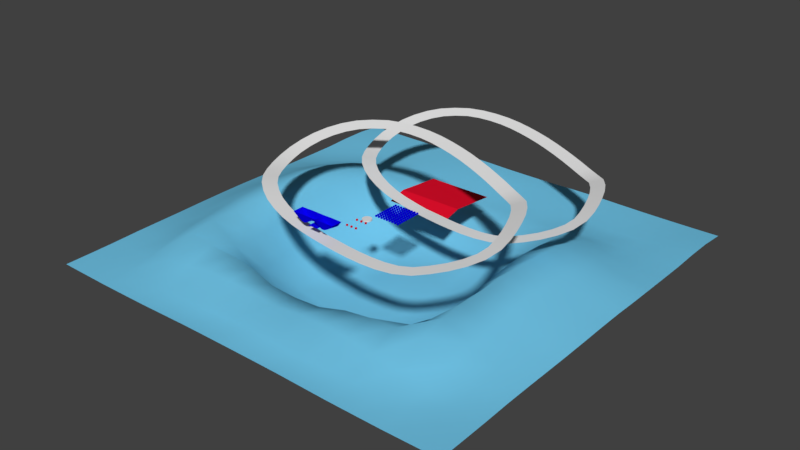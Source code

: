 # Source: track.test.002.blend  (saved by Blender 2.77.0; exported with 4.5.12 LTS)
import bpy
from mathutils import Matrix  # noqa: F401  (used for matrix-valued properties, if any)

bpy.ops.wm.read_factory_settings(use_empty=True)
scene = bpy.context.scene
scene.name = 'Scene'

# ---- collections
col_collection_1 = bpy.data.collections.new('Collection 1'); scene.collection.children.link(col_collection_1)
col_collection_3 = bpy.data.collections.new('Collection 3'); scene.collection.children.link(col_collection_3)
col_collection_11 = bpy.data.collections.new('Collection 11'); scene.collection.children.link(col_collection_11)

# ---- materials (node trees are filled in below, after node groups)
mat_bluemat = bpy.data.materials.new('BlueMat')
mat_bluemat.alpha_threshold = 0.0
mat_bluemat.use_transparent_shadow = False
mat_bluemat.diffuse_color = (0.002304, 0.0, 0.8, 1.0)
mat_bluemat.roughness = 0.5
mat_bluemat.line_color = (0.0, 0.0, 0.0, 1.0)
mat_material_001 = bpy.data.materials.new('Material.001')
mat_material_001.alpha_threshold = 0.0
mat_material_001.use_transparent_shadow = False
mat_material_001.preview_render_type = 'FLAT'
mat_material_001.roughness = 0.5
mat_material = bpy.data.materials.new('Material')
mat_material.alpha_threshold = 0.0
mat_material.use_transparent_shadow = False
mat_material.diffuse_color = (0.8, 0.005384, 0.02574, 1.0)
mat_material.roughness = 0.5
mat_material.line_color = (0.0, 0.0, 0.0, 1.0)
mat_floor = bpy.data.materials.new('Floor')
mat_floor.alpha_threshold = 0.0
mat_floor.use_transparent_shadow = False
mat_floor.diffuse_color = (0.1657, 0.5567, 0.8, 1.0)
mat_floor.roughness = 0.5

# ---- material node trees

# ---- world
world_world = bpy.data.worlds.new('World'); scene.world = world_world
world_world.color = (0.05088, 0.05088, 0.05088)
world_world.use_sun_shadow = False
world_world.sun_shadow_jitter_overblur = 0.0
world_world.cycles.sampling_method = 'MANUAL'

# ---- meshes
me_plane_006 = bpy.data.meshes.new('Plane.006')
me_plane_006.from_pydata([(-28.88, -8.544, 6.81), (28.88, -8.544, 6.818), (-28.88, 5.433, 6.826), (28.88, 5.433, 6.815), (-25.27, -8.544, 6.855), (-21.66, -8.544, 6.936), (-18.05, -8.544, 7.003), (-14.44, -8.544, 7.016), (-10.83, -8.544, 6.967), (-7.219, -8.544, 6.885), (-3.61, -8.544, 6.821), (1.192e-06, -8.544, 6.814), (3.61, -8.544, 6.867), (7.219, -8.544, 6.949), (10.83, -8.544, 7.009), (14.44, -8.544, 7.012), (18.05, -8.544, 6.955), (21.66, -8.544, 6.873), (25.27, -8.544, 6.816), (25.27, 5.433, 6.87), (21.66, 5.433, 6.951), (18.05, 5.433, 7.01), (14.44, 5.433, 7.011), (10.83, 5.433, 6.952), (7.219, 5.433, 6.87), (3.61, 5.433, 6.815), (-1.192e-06, 5.433, 6.82), (-3.61, 5.433, 6.882), (-7.219, 5.433, 6.963), (-10.83, 5.433, 7.015), (-14.44, 5.433, 7.005), (-18.05, 5.433, 6.939), (-21.66, 5.433, 6.858), (-25.27, 5.433, 6.811), (-28.88, 4.005, 6.932), (28.88, 4.005, 6.906), (-25.27, 4.005, 2.943), (-21.66, 4.005, 1.424), (-18.05, 4.005, -0.9604), (-14.44, 4.005, -2.761), (-10.83, 4.005, -2.882), (-7.219, 4.005, -1.25), (-3.61, 4.005, 1.143), (-9.486e-07, 4.005, 2.84), (3.61, 4.005, 2.81), (7.219, 4.005, 1.07), (10.83, 4.005, -1.32), (14.44, 4.005, -2.908), (18.05, 4.005, -2.726), (21.66, 4.005, -0.8865), (25.27, 4.005, 1.493), (-28.88, -6.984, 6.898), (28.88, -6.984, 6.914), (-25.27, -6.984, 1.9), (-21.66, -6.984, -0.4021), (-18.05, -6.984, -2.459), (-14.44, -6.984, -3.021), (-10.83, -6.984, -1.744), (-7.219, -6.984, 0.593), (-3.61, -6.984, 2.57), (9.26e-07, -6.984, 2.983), (3.61, -6.984, 1.582), (7.219, -6.984, -0.7816), (10.83, -6.984, -2.67), (14.44, -6.984, -2.934), (18.05, -6.984, -1.413), (21.66, -6.984, 0.9671), (25.27, -6.984, 2.759), (18.33, -11.4, -18.44), (3.21, 9.247, -18.67), (21.12, 6.8, -18.44), (36.85, -14.01, -18.44), (39.06, 4.264, -18.44), (55.59, -15.87, -18.44), (56.95, 2.494, -18.44), (74.58, -16.75, -18.44), (74.73, 1.663, -18.44), (93.95, -16.02, -18.44), (92.11, 2.299, -18.44), (113.8, -12.04, -18.45), (108.2, 5.48, -18.44), (132.5, -3.146, -17.73), (122.4, 12.23, -17.89), (147.9, 8.028, -15.09), (136.5, 22.5, -15.46), (162.3, 20.5, -11.88), (149.6, 33.77, -12.56), (175.2, 34.93, -8.095), (160.7, 46.26, -9.279), (185.6, 51.78, -3.703), (169.2, 59.77, -5.755), (190.8, 71.94, 1.191), (172.8, 73.8, -2.366), (188.4, 92.56, 4.028), (170.9, 89.0, -0.3684), (183.5, 111.0, 5.264), (166.4, 106.1, 0.7726), (177.4, 129.0, 5.933), (160.7, 122.9, 1.396), (170.1, 146.8, 6.113), (154.0, 139.1, 1.566), (160.7, 163.9, 5.488), (145.8, 154.2, 1.021), (148.6, 180.1, 3.76), (136.1, 167.3, -0.3409), (132.8, 192.6, 0.9985), (123.5, 177.1, -2.499), (116.2, 201.6, 1.348), (107.8, 185.6, -2.116), (99.58, 209.9, 2.684), (91.61, 193.6, -0.8128), (82.6, 217.5, 4.214), (75.13, 201.1, 0.6723), (65.4, 224.7, 5.799), (58.48, 208.0, 2.206), (47.9, 231.2, 7.421), (41.63, 214.3, 3.769), (30.14, 237.2, 9.061), (24.62, 220.0, 5.34), (11.99, 242.1, 10.7), (7.392, 224.7, 6.9), (-6.496, 246.1, 12.33), (-9.953, 228.4, 8.426), (-25.29, 249.0, 13.93), (-27.37, 231.2, 9.911), (-44.55, 250.0, 15.46), (-44.77, 232.1, 11.29), (-64.04, 248.6, 16.87), (-61.8, 230.9, 12.52), (-83.42, 244.6, 18.1), (-78.17, 227.5, 13.57), (-102.1, 236.9, 19.05), (-93.44, 221.4, 14.35), (-118.1, 224.6, 19.44), (-106.5, 211.2, 14.67), (-132.0, 210.3, 19.17), (-118.0, 199.2, 14.46), (-143.3, 194.2, 17.58), (-127.8, 185.3, 13.08), (-152.3, 176.9, 14.86), (-135.6, 170.4, 10.71), (-158.8, 158.6, 11.39), (-141.2, 154.6, 7.741), (-162.2, 139.5, 7.567), (-144.1, 138.3, 4.474), (-162.6, 120.0, 3.9), (-144.5, 121.7, 1.333), (-159.7, 100.8, 1.005), (-141.9, 105.1, -1.158), (-154.1, 82.07, -0.8688), (-137.0, 88.73, -2.8), (-145.9, 64.38, -1.302), (-129.8, 73.06, -3.183), (-135.5, 47.7, -0.7128), (-120.8, 58.56, -2.65), (-122.3, 32.74, -0.9985), (-109.7, 46.02, -2.894), (-106.8, 20.34, -2.566), (-96.57, 35.54, -4.23), (-89.98, 10.38, -4.934), (-82.03, 26.93, -6.273), (-72.13, 3.047, -7.8), (-66.23, 20.46, -8.812), (-53.78, -2.345, -10.78), (-49.7, 15.59, -11.49), (-35.1, -5.763, -13.6), (-32.58, 12.47, -14.08), (-16.25, -7.693, -16.09), (-15.13, 10.68, -16.39), (1.536, -8.66, -18.44), (-7.743, -7.622, -3.996), (5.167, -7.622, -3.996), (-7.743, 5.288, -3.996), (5.167, 5.288, -3.996)], [], [(50, 35, 3, 19), (34, 36, 33, 2), (36, 37, 32, 33), (37, 38, 31, 32), (38, 39, 30, 31), (39, 40, 29, 30), (40, 41, 28, 29), (41, 42, 27, 28), (42, 43, 26, 27), (43, 44, 25, 26), (44, 45, 24, 25), (45, 46, 23, 24), (46, 47, 22, 23), (47, 48, 21, 22), (48, 49, 20, 21), (49, 50, 19, 20), (66, 67, 50, 49), (65, 66, 49, 48), (64, 65, 48, 47), (63, 64, 47, 46), (62, 63, 46, 45), (61, 62, 45, 44), (60, 61, 44, 43), (59, 60, 43, 42), (58, 59, 42, 41), (57, 58, 41, 40), (56, 57, 40, 39), (55, 56, 39, 38), (54, 55, 38, 37), (53, 54, 37, 36), (51, 53, 36, 34), (67, 52, 35, 50), (18, 1, 52, 67), (0, 4, 53, 51), (4, 5, 54, 53), (5, 6, 55, 54), (6, 7, 56, 55), (7, 8, 57, 56), (8, 9, 58, 57), (9, 10, 59, 58), (10, 11, 60, 59), (11, 12, 61, 60), (12, 13, 62, 61), (13, 14, 63, 62), (14, 15, 64, 63), (15, 16, 65, 64), (16, 17, 66, 65), (17, 18, 67, 66), (169, 68, 70, 69), (68, 71, 72, 70), (71, 73, 74, 72), (73, 75, 76, 74), (75, 77, 78, 76), (77, 79, 80, 78), (79, 81, 82, 80), (81, 83, 84, 82), (83, 85, 86, 84), (85, 87, 88, 86), (87, 89, 90, 88), (89, 91, 92, 90), (91, 93, 94, 92), (93, 95, 96, 94), (95, 97, 98, 96), (97, 99, 100, 98), (99, 101, 102, 100), (101, 103, 104, 102), (103, 105, 106, 104), (105, 107, 108, 106), (107, 109, 110, 108), (109, 111, 112, 110), (111, 113, 114, 112), (113, 115, 116, 114), (115, 117, 118, 116), (117, 119, 120, 118), (119, 121, 122, 120), (121, 123, 124, 122), (123, 125, 126, 124), (125, 127, 128, 126), (127, 129, 130, 128), (129, 131, 132, 130), (131, 133, 134, 132), (133, 135, 136, 134), (135, 137, 138, 136), (137, 139, 140, 138), (139, 141, 142, 140), (141, 143, 144, 142), (143, 145, 146, 144), (145, 147, 148, 146), (147, 149, 150, 148), (149, 151, 152, 150), (151, 153, 154, 152), (153, 155, 156, 154), (155, 157, 158, 156), (157, 159, 160, 158), (159, 161, 162, 160), (161, 163, 164, 162), (163, 165, 166, 164), (165, 167, 168, 166), (167, 169, 69, 168), (170, 171, 173, 172)])
me_plane_006.polygons.foreach_set('use_smooth', [0, 0, 0, 0, 0, 0, 0, 0, 0, 0, 0, 0, 0, 0, 0, 0, 0, 0, 0, 0, 0, 0, 0, 0, 0, 0, 0, 0, 0, 0, 0, 0, 0, 0, 0, 0, 0, 0, 0, 0, 0, 0, 0, 0, 0, 0, 0, 0, 1, 1, 1, 1, 1, 1, 1, 1, 1, 1, 1, 1, 1, 1, 1, 1, 1, 1, 1, 1, 1, 1, 1, 1, 1, 1, 1, 1, 1, 1, 1, 1, 1, 1, 1, 1, 1, 1, 1, 1, 1, 1, 1, 1, 1, 1, 1, 1, 1, 1, 1, 0])
me_plane_006.polygons.foreach_set('material_index', [0, 0, 0, 0, 0, 0, 0, 0, 0, 0, 0, 0, 0, 0, 0, 0, 0, 0, 0, 0, 0, 0, 0, 0, 0, 0, 0, 0, 0, 0, 0, 0, 0, 0, 0, 0, 0, 0, 0, 0, 0, 0, 0, 0, 0, 0, 0, 0, 1, 1, 1, 1, 1, 1, 1, 1, 1, 1, 1, 1, 1, 1, 1, 1, 1, 1, 1, 1, 1, 1, 1, 1, 1, 1, 1, 1, 1, 1, 1, 1, 1, 1, 1, 1, 1, 1, 1, 1, 1, 1, 1, 1, 1, 1, 1, 1, 1, 1, 1, 0])
_uv = me_plane_006.uv_layers.new(name='UVMap')
_uv.uv.foreach_set('vector', [0.0, 0.0, 0.0, 0.0, 0.0, 0.0, 0.0, 0.0, 0.0, 0.0, 0.0, 0.0, 0.0, 0.0, 0.0, 0.0, 0.0, 0.0, 0.0, 0.0, 0.0, 0.0, 0.0, 0.0, 0.0, 0.0, 0.0, 0.0, 0.0, 0.0, 0.0, 0.0, 0.0, 0.0, 0.0, 0.0, 0.0, 0.0, 0.0, 0.0, 0.0, 0.0, 0.0, 0.0, 0.0, 0.0, 0.0, 0.0, 0.0, 0.0, 0.0, 0.0, 0.0, 0.0, 0.0, 0.0, 0.0, 0.0, 0.0, 0.0, 0.0, 0.0, 0.0, 0.0, 0.0, 0.0, 0.0, 0.0, 0.0, 0.0, 0.0, 0.0, 0.0, 0.0, 0.0, 0.0, 0.0, 0.0, 0.0, 0.0, 0.0, 0.0, 0.0, 0.0, 0.0, 0.0, 0.0, 0.0, 0.0, 0.0, 0.0, 0.0, 0.0, 0.0, 0.0, 0.0, 0.0, 0.0, 0.0, 0.0, 0.0, 0.0, 0.0, 0.0, 0.0, 0.0, 0.0, 0.0, 0.0, 0.0, 0.0, 0.0, 0.0, 0.0, 0.0, 0.0, 0.0, 0.0, 0.0, 0.0, 0.0, 0.0, 0.0, 0.0, 0.0, 0.0, 0.0, 0.0, 0.0, 0.0, 0.0, 0.0, 0.0, 0.0, 0.0, 0.0, 0.0, 0.0, 0.0, 0.0, 0.0, 0.0, 0.0, 0.0, 0.0, 0.0, 0.0, 0.0, 0.0, 0.0, 0.0, 0.0, 0.0, 0.0, 0.0, 0.0, 0.0, 0.0, 0.0, 0.0, 0.0, 0.0, 0.0, 0.0, 0.0, 0.0, 0.0, 0.0, 0.0, 0.0, 0.0, 0.0, 0.0, 0.0, 0.0, 0.0, 0.0, 0.0, 0.0, 0.0, 0.0, 0.0, 0.0, 0.0, 0.0, 0.0, 0.0, 0.0, 0.0, 0.0, 0.0, 0.0, 0.0, 0.0, 0.0, 0.0, 0.0, 0.0, 0.0, 0.0, 0.0, 0.0, 0.0, 0.0, 0.0, 0.0, 0.0, 0.0, 0.0, 0.0, 0.0, 0.0, 0.0, 0.0, 0.0, 0.0, 0.0, 0.0, 0.0, 0.0, 0.0, 0.0, 0.0, 0.0, 0.0, 0.0, 0.0, 0.0, 0.0, 0.0, 0.0, 0.0, 0.0, 0.0, 0.0, 0.0, 0.0, 0.0, 0.0, 0.0, 0.0, 0.0, 0.0, 0.0, 0.0, 0.0, 0.0, 0.0, 0.0, 0.0, 0.0, 0.0, 0.0, 0.0, 0.0, 0.0, 0.0, 0.0, 0.0, 0.0, 0.0, 0.0, 0.0, 0.0, 0.0, 0.0, 0.0, 0.0, 0.0, 0.0, 0.0, 0.0, 0.0, 0.0, 0.0, 0.0, 0.0, 0.0, 0.0, 0.0, 0.0, 0.0, 0.0, 0.0, 0.0, 0.0, 0.0, 0.0, 0.0, 0.0, 0.0, 0.0, 0.0, 0.0, 0.0, 0.0, 0.0, 0.0, 0.0, 0.0, 0.0, 0.0, 0.0, 0.0, 0.0, 0.0, 0.0, 0.0, 0.0, 0.0, 0.0, 0.0, 0.0, 0.0, 0.0, 0.0, 0.0, 0.0, 0.0, 0.0, 0.0, 0.0, 0.0, 0.0, 0.0, 0.0, 0.0, 0.0, 0.0, 0.0, 0.0, 0.0, 0.0, 0.0, 0.0, 0.0, 0.0, 0.0, 0.0, 0.0, 0.0, 0.0, 0.0, 0.0, 0.0, 0.0, 0.0, 0.0, 0.0, 0.0, 0.0, 0.0, 0.0, 0.0, 0.0, 0.0, 0.0, 0.0, 0.0, 0.0, 0.0, 0.0, 0.0, 0.0, 0.0, 0.0, 0.0, 0.0, 0.0, 0.0, 0.0, 0.0, 0.0, 0.0, 0.0, 0.0, 0.0, 0.0, 0.0, 0.0, 0.0, 0.0, 0.0, 0.0, 7.544e-05, 7.571e-05, 1.001, 7.544e-05, 1.001, 0.9999, 7.548e-05, 0.9999, 7.544e-05, 7.571e-05, 1.001, 7.544e-05, 1.001, 0.9999, 7.548e-05, 0.9999, 7.544e-05, 7.571e-05, 1.001, 7.544e-05, 1.001, 0.9999, 7.548e-05, 0.9999, 7.544e-05, 7.571e-05, 1.001, 7.544e-05, 1.001, 0.9999, 7.548e-05, 0.9999, 7.544e-05, 7.571e-05, 1.001, 7.544e-05, 1.001, 0.9999, 7.548e-05, 0.9999, 7.544e-05, 7.571e-05, 1.001, 7.544e-05, 1.001, 0.9999, 7.548e-05, 0.9999, 7.544e-05, 7.571e-05, 1.001, 7.544e-05, 1.001, 0.9999, 7.548e-05, 0.9999, 7.544e-05, 7.571e-05, 1.001, 7.544e-05, 1.001, 0.9999, 7.548e-05, 0.9999, 7.544e-05, 7.571e-05, 1.001, 7.544e-05, 1.001, 0.9999, 7.548e-05, 0.9999, 7.544e-05, 7.571e-05, 1.001, 7.544e-05, 1.001, 0.9999, 7.548e-05, 0.9999, 7.544e-05, 7.571e-05, 1.001, 7.544e-05, 1.001, 0.9999, 7.548e-05, 0.9999, 7.544e-05, 7.571e-05, 1.001, 7.544e-05, 1.001, 0.9999, 7.548e-05, 0.9999, 7.544e-05, 7.571e-05, 1.001, 7.544e-05, 1.001, 0.9999, 7.548e-05, 0.9999, 7.544e-05, 7.571e-05, 1.001, 7.544e-05, 1.001, 0.9999, 7.548e-05, 0.9999, 7.544e-05, 7.571e-05, 1.001, 7.544e-05, 1.001, 0.9999, 7.548e-05, 0.9999, 7.544e-05, 7.571e-05, 1.001, 7.544e-05, 1.001, 0.9999, 7.548e-05, 0.9999, 7.544e-05, 7.571e-05, 1.001, 7.544e-05, 1.001, 0.9999, 7.548e-05, 0.9999, 7.544e-05, 7.571e-05, 1.001, 7.544e-05, 1.001, 0.9999, 7.548e-05, 0.9999, 7.544e-05, 7.571e-05, 1.001, 7.544e-05, 1.001, 0.9999, 7.548e-05, 0.9999, 7.544e-05, 7.571e-05, 1.001, 7.544e-05, 1.001, 0.9999, 7.548e-05, 0.9999, 7.544e-05, 7.571e-05, 1.001, 7.544e-05, 1.001, 0.9999, 7.548e-05, 0.9999, 7.544e-05, 7.571e-05, 1.001, 7.544e-05, 1.001, 0.9999, 7.548e-05, 0.9999, 7.544e-05, 7.571e-05, 1.001, 7.544e-05, 1.001, 0.9999, 7.548e-05, 0.9999, 7.544e-05, 7.571e-05, 1.001, 7.544e-05, 1.001, 0.9999, 7.548e-05, 0.9999, 7.544e-05, 7.571e-05, 1.001, 7.544e-05, 1.001, 0.9999, 7.548e-05, 0.9999, 7.544e-05, 7.571e-05, 1.001, 7.544e-05, 1.001, 0.9999, 7.548e-05, 0.9999, 7.544e-05, 7.571e-05, 1.001, 7.544e-05, 1.001, 0.9999, 7.548e-05, 0.9999, 7.544e-05, 7.571e-05, 1.001, 7.544e-05, 1.001, 0.9999, 7.548e-05, 0.9999, 7.544e-05, 7.571e-05, 1.001, 7.544e-05, 1.001, 0.9999, 7.548e-05, 0.9999, 7.544e-05, 7.571e-05, 1.001, 7.544e-05, 1.001, 0.9999, 7.548e-05, 0.9999, 7.544e-05, 7.571e-05, 1.001, 7.544e-05, 1.001, 0.9999, 7.548e-05, 0.9999, 7.544e-05, 7.571e-05, 1.001, 7.544e-05, 1.001, 0.9999, 7.548e-05, 0.9999, 7.544e-05, 7.571e-05, 1.001, 7.544e-05, 1.001, 0.9999, 7.548e-05, 0.9999, 7.544e-05, 7.571e-05, 1.001, 7.544e-05, 1.001, 0.9999, 7.548e-05, 0.9999, 7.544e-05, 7.571e-05, 1.001, 7.544e-05, 1.001, 0.9999, 7.548e-05, 0.9999, 7.544e-05, 7.571e-05, 1.001, 7.544e-05, 1.001, 0.9999, 7.548e-05, 0.9999, 7.544e-05, 7.571e-05, 1.001, 7.544e-05, 1.001, 0.9999, 7.548e-05, 0.9999, 7.544e-05, 7.571e-05, 1.001, 7.544e-05, 1.001, 0.9999, 7.548e-05, 0.9999, 7.544e-05, 7.571e-05, 1.001, 7.544e-05, 1.001, 0.9999, 7.548e-05, 0.9999, 7.544e-05, 7.571e-05, 1.001, 7.544e-05, 1.001, 0.9999, 7.548e-05, 0.9999, 7.544e-05, 7.571e-05, 1.001, 7.544e-05, 1.001, 0.9999, 7.548e-05, 0.9999, 7.544e-05, 7.571e-05, 1.001, 7.544e-05, 1.001, 0.9999, 7.548e-05, 0.9999, 7.544e-05, 7.571e-05, 1.001, 7.544e-05, 1.001, 0.9999, 7.548e-05, 0.9999, 7.544e-05, 7.571e-05, 1.001, 7.544e-05, 1.001, 0.9999, 7.548e-05, 0.9999, 7.544e-05, 7.571e-05, 1.001, 7.544e-05, 1.001, 0.9999, 7.548e-05, 0.9999, 7.544e-05, 7.571e-05, 1.001, 7.544e-05, 1.001, 0.9999, 7.548e-05, 0.9999, 7.544e-05, 7.571e-05, 1.001, 7.544e-05, 1.001, 0.9999, 7.548e-05, 0.9999, 7.544e-05, 7.571e-05, 1.001, 7.544e-05, 1.001, 0.9999, 7.548e-05, 0.9999, 7.544e-05, 7.571e-05, 1.001, 7.544e-05, 1.001, 0.9999, 7.548e-05, 0.9999, 7.544e-05, 7.571e-05, 1.001, 7.544e-05, 1.001, 0.9999, 7.548e-05, 0.9999, 7.544e-05, 7.571e-05, 1.001, 7.544e-05, 1.001, 0.9999, 7.548e-05, 0.9999, 0.0, 0.0, 0.0, 0.0, 0.0, 0.0, 0.0, 0.0])
me_plane_006.materials.append(mat_bluemat)
me_plane_006.materials.append(mat_material_001)
me_plane_006.use_remesh_preserve_volume = False
me_plane_006.use_remesh_preserve_attributes = False
me_plane_006.use_mirror_vertex_groups = False
me_plane_006.update()
me_plane = bpy.data.meshes.new('Plane')
me_plane.from_pydata([(-1.0, -1.0, 0.0), (1.0, -1.0, 0.0), (-1.0, 1.0, 0.0), (1.0, 1.0, 0.0), (-1.0, -0.4293, 0.1484), (1.0, -0.4293, 0.1484)], [], [(4, 5, 3, 2), (0, 1, 5, 4)])
me_plane.materials.append(mat_material)
me_plane.use_remesh_preserve_volume = False
me_plane.use_remesh_preserve_attributes = False
me_plane.use_mirror_vertex_groups = False
me_plane.update()
me_plane_002 = bpy.data.meshes.new('Plane.002')
me_plane_002.from_pydata([(19.86, -12.2, -1.994), (4.743, 8.45, -2.22), (22.65, 6.003, -1.994), (38.38, -14.81, -1.994), (40.59, 3.467, -1.994), (57.12, -16.66, -1.994), (58.48, 1.697, -1.994), (76.11, -17.54, -1.994), (76.26, 0.8661, -1.994), (95.49, -16.82, -1.994), (93.64, 1.502, -1.994), (115.4, -12.83, -1.995), (109.7, 4.683, -1.994), (134.1, -3.943, -1.284), (124.0, 11.44, -1.437), (149.4, 7.231, 1.36), (138.1, 21.7, 0.9934), (163.8, 19.71, 4.571), (151.1, 32.97, 3.895), (176.7, 34.13, 8.355), (162.2, 45.46, 7.171), (187.2, 50.98, 12.75), (170.7, 58.98, 10.7), (192.3, 71.14, 17.64), (174.4, 73.0, 14.08), (190.0, 91.76, 20.48), (172.4, 88.21, 16.08), (185.1, 110.2, 21.71), (167.9, 105.3, 17.22), (178.9, 128.2, 22.38), (162.2, 122.1, 17.85), (171.6, 146.0, 22.56), (155.5, 138.3, 18.02), (162.3, 163.2, 21.94), (147.3, 153.4, 17.47), (150.2, 179.3, 20.21), (137.6, 166.5, 16.11), (134.4, 191.8, 17.45), (125.1, 176.3, 13.95), (117.8, 200.8, 17.8), (109.4, 184.8, 14.33), (101.1, 209.1, 19.13), (93.14, 192.8, 15.64), (84.14, 216.7, 20.66), (76.67, 200.3, 17.12), (66.93, 223.9, 22.25), (60.02, 207.2, 18.66), (49.43, 230.4, 23.87), (43.17, 213.5, 20.22), (31.67, 236.4, 25.51), (26.15, 219.2, 21.79), (13.52, 241.3, 27.15), (8.925, 223.9, 23.35), (-4.964, 245.3, 28.78), (-8.42, 227.6, 24.88), (-23.76, 248.2, 30.38), (-25.84, 230.4, 26.36), (-43.02, 249.2, 31.91), (-43.23, 231.3, 27.74), (-62.51, 247.8, 33.32), (-60.26, 230.1, 28.97), (-81.89, 243.8, 34.55), (-76.64, 226.7, 30.02), (-100.6, 236.1, 35.5), (-91.91, 220.6, 30.8), (-116.5, 223.9, 35.89), (-104.9, 210.4, 31.12), (-130.5, 209.5, 35.62), (-116.5, 198.4, 30.91), (-141.8, 193.5, 34.03), (-126.3, 184.5, 29.53), (-150.8, 176.1, 31.31), (-134.1, 169.6, 27.16), (-157.3, 157.8, 27.84), (-139.7, 153.8, 24.19), (-160.6, 138.7, 24.02), (-142.5, 137.5, 20.92), (-161.1, 119.2, 20.35), (-143.0, 120.9, 17.78), (-158.1, 99.96, 17.46), (-140.3, 104.3, 15.29), (-152.5, 81.27, 15.58), (-135.5, 87.94, 13.65), (-144.4, 63.58, 15.15), (-128.3, 72.26, 13.27), (-134.0, 46.9, 15.74), (-119.2, 57.76, 13.8), (-120.8, 31.94, 15.45), (-108.1, 45.23, 13.56), (-105.3, 19.54, 13.88), (-95.04, 34.74, 12.22), (-88.44, 9.582, 11.52), (-80.49, 26.13, 10.18), (-70.6, 2.25, 8.651), (-64.7, 19.66, 7.639), (-52.25, -3.142, 5.674), (-48.17, 14.8, 4.956), (-33.56, -6.56, 2.851), (-31.05, 11.67, 2.37), (-14.72, -8.49, 0.3639), (-13.59, 9.884, 0.06455), (3.068, -9.457, -1.994)], [], [(101, 0, 2, 1), (0, 3, 4, 2), (3, 5, 6, 4), (5, 7, 8, 6), (7, 9, 10, 8), (9, 11, 12, 10), (11, 13, 14, 12), (13, 15, 16, 14), (15, 17, 18, 16), (17, 19, 20, 18), (19, 21, 22, 20), (21, 23, 24, 22), (23, 25, 26, 24), (25, 27, 28, 26), (27, 29, 30, 28), (29, 31, 32, 30), (31, 33, 34, 32), (33, 35, 36, 34), (35, 37, 38, 36), (37, 39, 40, 38), (39, 41, 42, 40), (41, 43, 44, 42), (43, 45, 46, 44), (45, 47, 48, 46), (47, 49, 50, 48), (49, 51, 52, 50), (51, 53, 54, 52), (53, 55, 56, 54), (55, 57, 58, 56), (57, 59, 60, 58), (59, 61, 62, 60), (61, 63, 64, 62), (63, 65, 66, 64), (65, 67, 68, 66), (67, 69, 70, 68), (69, 71, 72, 70), (71, 73, 74, 72), (73, 75, 76, 74), (75, 77, 78, 76), (77, 79, 80, 78), (79, 81, 82, 80), (81, 83, 84, 82), (83, 85, 86, 84), (85, 87, 88, 86), (87, 89, 90, 88), (89, 91, 92, 90), (91, 93, 94, 92), (93, 95, 96, 94), (95, 97, 98, 96), (97, 99, 100, 98), (99, 101, 1, 100)])
me_plane_002.polygons.foreach_set('use_smooth', [True] * 51)
_uv = me_plane_002.uv_layers.new(name='UVMap')
_uv.uv.foreach_set('vector', [7.544e-05, 7.571e-05, 1.001, 7.544e-05, 1.001, 0.9999, 7.548e-05, 0.9999, 7.544e-05, 7.571e-05, 1.001, 7.544e-05, 1.001, 0.9999, 7.548e-05, 0.9999, 7.544e-05, 7.571e-05, 1.001, 7.544e-05, 1.001, 0.9999, 7.548e-05, 0.9999, 7.544e-05, 7.571e-05, 1.001, 7.544e-05, 1.001, 0.9999, 7.548e-05, 0.9999, 7.544e-05, 7.571e-05, 1.001, 7.544e-05, 1.001, 0.9999, 7.548e-05, 0.9999, 7.544e-05, 7.571e-05, 1.001, 7.544e-05, 1.001, 0.9999, 7.548e-05, 0.9999, 7.544e-05, 7.571e-05, 1.001, 7.544e-05, 1.001, 0.9999, 7.548e-05, 0.9999, 7.544e-05, 7.571e-05, 1.001, 7.544e-05, 1.001, 0.9999, 7.548e-05, 0.9999, 7.544e-05, 7.571e-05, 1.001, 7.544e-05, 1.001, 0.9999, 7.548e-05, 0.9999, 7.544e-05, 7.571e-05, 1.001, 7.544e-05, 1.001, 0.9999, 7.548e-05, 0.9999, 7.544e-05, 7.571e-05, 1.001, 7.544e-05, 1.001, 0.9999, 7.548e-05, 0.9999, 7.544e-05, 7.571e-05, 1.001, 7.544e-05, 1.001, 0.9999, 7.548e-05, 0.9999, 7.544e-05, 7.571e-05, 1.001, 7.544e-05, 1.001, 0.9999, 7.548e-05, 0.9999, 7.544e-05, 7.571e-05, 1.001, 7.544e-05, 1.001, 0.9999, 7.548e-05, 0.9999, 7.544e-05, 7.571e-05, 1.001, 7.544e-05, 1.001, 0.9999, 7.548e-05, 0.9999, 7.544e-05, 7.571e-05, 1.001, 7.544e-05, 1.001, 0.9999, 7.548e-05, 0.9999, 7.544e-05, 7.571e-05, 1.001, 7.544e-05, 1.001, 0.9999, 7.548e-05, 0.9999, 7.544e-05, 7.571e-05, 1.001, 7.544e-05, 1.001, 0.9999, 7.548e-05, 0.9999, 7.544e-05, 7.571e-05, 1.001, 7.544e-05, 1.001, 0.9999, 7.548e-05, 0.9999, 7.544e-05, 7.571e-05, 1.001, 7.544e-05, 1.001, 0.9999, 7.548e-05, 0.9999, 7.544e-05, 7.571e-05, 1.001, 7.544e-05, 1.001, 0.9999, 7.548e-05, 0.9999, 7.544e-05, 7.571e-05, 1.001, 7.544e-05, 1.001, 0.9999, 7.548e-05, 0.9999, 7.544e-05, 7.571e-05, 1.001, 7.544e-05, 1.001, 0.9999, 7.548e-05, 0.9999, 7.544e-05, 7.571e-05, 1.001, 7.544e-05, 1.001, 0.9999, 7.548e-05, 0.9999, 7.544e-05, 7.571e-05, 1.001, 7.544e-05, 1.001, 0.9999, 7.548e-05, 0.9999, 7.544e-05, 7.571e-05, 1.001, 7.544e-05, 1.001, 0.9999, 7.548e-05, 0.9999, 7.544e-05, 7.571e-05, 1.001, 7.544e-05, 1.001, 0.9999, 7.548e-05, 0.9999, 7.544e-05, 7.571e-05, 1.001, 7.544e-05, 1.001, 0.9999, 7.548e-05, 0.9999, 7.544e-05, 7.571e-05, 1.001, 7.544e-05, 1.001, 0.9999, 7.548e-05, 0.9999, 7.544e-05, 7.571e-05, 1.001, 7.544e-05, 1.001, 0.9999, 7.548e-05, 0.9999, 7.544e-05, 7.571e-05, 1.001, 7.544e-05, 1.001, 0.9999, 7.548e-05, 0.9999, 7.544e-05, 7.571e-05, 1.001, 7.544e-05, 1.001, 0.9999, 7.548e-05, 0.9999, 7.544e-05, 7.571e-05, 1.001, 7.544e-05, 1.001, 0.9999, 7.548e-05, 0.9999, 7.544e-05, 7.571e-05, 1.001, 7.544e-05, 1.001, 0.9999, 7.548e-05, 0.9999, 7.544e-05, 7.571e-05, 1.001, 7.544e-05, 1.001, 0.9999, 7.548e-05, 0.9999, 7.544e-05, 7.571e-05, 1.001, 7.544e-05, 1.001, 0.9999, 7.548e-05, 0.9999, 7.544e-05, 7.571e-05, 1.001, 7.544e-05, 1.001, 0.9999, 7.548e-05, 0.9999, 7.544e-05, 7.571e-05, 1.001, 7.544e-05, 1.001, 0.9999, 7.548e-05, 0.9999, 7.544e-05, 7.571e-05, 1.001, 7.544e-05, 1.001, 0.9999, 7.548e-05, 0.9999, 7.544e-05, 7.571e-05, 1.001, 7.544e-05, 1.001, 0.9999, 7.548e-05, 0.9999, 7.544e-05, 7.571e-05, 1.001, 7.544e-05, 1.001, 0.9999, 7.548e-05, 0.9999, 7.544e-05, 7.571e-05, 1.001, 7.544e-05, 1.001, 0.9999, 7.548e-05, 0.9999, 7.544e-05, 7.571e-05, 1.001, 7.544e-05, 1.001, 0.9999, 7.548e-05, 0.9999, 7.544e-05, 7.571e-05, 1.001, 7.544e-05, 1.001, 0.9999, 7.548e-05, 0.9999, 7.544e-05, 7.571e-05, 1.001, 7.544e-05, 1.001, 0.9999, 7.548e-05, 0.9999, 7.544e-05, 7.571e-05, 1.001, 7.544e-05, 1.001, 0.9999, 7.548e-05, 0.9999, 7.544e-05, 7.571e-05, 1.001, 7.544e-05, 1.001, 0.9999, 7.548e-05, 0.9999, 7.544e-05, 7.571e-05, 1.001, 7.544e-05, 1.001, 0.9999, 7.548e-05, 0.9999, 7.544e-05, 7.571e-05, 1.001, 7.544e-05, 1.001, 0.9999, 7.548e-05, 0.9999, 7.544e-05, 7.571e-05, 1.001, 7.544e-05, 1.001, 0.9999, 7.548e-05, 0.9999, 7.544e-05, 7.571e-05, 1.001, 7.544e-05, 1.001, 0.9999, 7.548e-05, 0.9999])
me_plane_002.materials.append(mat_material_001)
me_plane_002.use_remesh_preserve_volume = False
me_plane_002.use_remesh_preserve_attributes = False
me_plane_002.use_mirror_vertex_groups = False
me_plane_002.update()
me_plane_003 = bpy.data.meshes.new('Plane.003')
me_plane_003.from_pydata([(292.0, 291.9, -0.3178), (-292.0, 291.9, -0.3178), (292.0, -292.0, -0.3636), (-292.0, -292.0, -0.3636), (292.5, -0.07381, 3.359), (6.166e-07, 290.2, 0.001757), (-292.5, -0.07381, 3.359), (6.166e-07, -291.8, 0.5766), (6.155e-07, 3.143, -53.17), (292.0, 145.9, 1.536), (-145.9, 291.8, -0.2395), (-292.1, -146.1, 1.891), (146.0, -292.0, -1.096), (292.1, -146.1, 1.891), (145.9, 291.8, -0.2395), (-292.0, 145.9, 1.536), (-146.0, -292.0, -1.096), (6.165e-07, -164.4, -26.57), (6.165e-07, 148.4, -12.73), (157.1, -3.291, 28.32), (-157.1, -3.291, 28.32), (-148.8, 151.6, 9.495), (148.8, 151.6, 9.495), (145.2, -145.2, 15.8), (-145.2, -145.2, 15.8), (292.0, 218.9, 2.712), (-219.0, 291.9, -0.8513), (-292.0, -219.0, 0.454), (219.0, -292.0, -1.416), (292.8, -73.16, 2.653), (72.13, 290.8, 0.5751), (-292.0, 72.92, 2.019), (-72.96, -291.9, 0.3872), (6.145e-07, -220.8, 20.47), (6.161e-07, 85.41, -53.03), (223.5, -0.7408, 32.37), (-99.55, 0.1552, -58.52), (292.0, 72.92, 2.019), (-72.13, 290.8, 0.5751), (-292.8, -73.16, 2.653), (72.96, -291.9, 0.3872), (292.0, -219.0, 0.454), (219.0, 291.9, -0.8513), (-292.0, 218.9, 2.712), (-219.0, -292.0, -1.416), (6.165e-07, -79.36, -71.6), (6.166e-07, 221.6, -6.551), (99.55, 0.1552, -58.52), (-223.5, -0.7408, 32.37), (-153.0, 79.92, 24.48), (-146.0, 219.0, -1.601), (-75.99, 149.6, -5.907), (-218.6, 146.0, 5.916), (153.0, 79.92, 24.48), (146.0, 219.0, -1.601), (218.6, 146.0, 5.916), (75.99, 149.6, -5.907), (146.2, -220.7, 19.08), (153.1, -74.74, 8.548), (219.8, -146.4, 22.62), (80.99, -160.3, -11.84), (-146.2, -220.7, 19.08), (-153.1, -74.74, 8.548), (-80.99, -160.3, -11.84), (-219.8, -146.4, 22.62), (-220.5, -73.95, 30.91), (-95.52, -82.71, -57.6), (-72.53, -221.1, 25.85), (95.52, -82.71, -57.6), (220.5, -73.95, 30.91), (219.2, -219.4, 6.036), (73.84, 220.7, -2.971), (219.0, 218.9, -1.332), (222.2, 74.35, 25.49), (-219.0, 218.9, -1.332), (-73.84, 220.7, -2.971), (-84.47, 82.33, -43.72), (-222.2, 74.35, 25.49), (84.47, 82.33, -43.72), (72.53, -221.1, 25.85), (-219.2, -219.4, 6.036), (292.0, 255.4, 2.667), (-255.5, 291.9, -0.7121), (-292.0, -255.5, -0.102), (255.5, -292.0, -0.9273), (292.8, -36.6, 3.074), (35.89, 290.6, -0.03744), (-292.1, 36.43, 3.0), (-36.45, -291.8, 0.5274), (6.166e-07, -255.9, 5.48), (6.515e-07, 42.19, -46.63), (256.6, 0.08827, 14.28), (-40.26, 3.115, -56.47), (292.0, 109.4, 1.714), (-108.9, 291.3, 0.607), (-292.4, -109.7, 2.16), (109.5, -292.0, -0.3009), (292.0, -182.5, 1.505), (182.5, 291.9, -0.7265), (-292.0, 182.4, 1.465), (-182.5, -292.0, -1.309), (6.128e-07, -128.8, -62.69), (6.166e-07, 185.2, -6.945), (140.5, -0.3934, -26.12), (-184.6, -2.207, 45.37), (-154.5, 39.4, 28.6), (-146.7, 184.3, -0.329), (-37.18, 147.8, -9.911), (-183.4, 149.2, 15.57), (154.5, 39.4, 28.6), (146.7, 184.3, -0.329), (255.5, 145.9, 1.191), (113.3, 151.9, -4.988), (146.0, -255.5, 1.078), (147.9, -109.8, 11.93), (256.4, -146.5, 9.581), (113.3, -149.9, -0.08275), (-146.0, -255.5, 1.078), (-147.9, -109.8, 11.93), (-41.4, -165.0, -19.69), (-180.6, -146.0, 40.22), (292.0, 182.4, 1.465), (-182.5, 291.9, -0.7265), (-292.0, -182.5, 1.505), (182.5, -292.0, -1.309), (292.4, -109.7, 2.16), (108.9, 291.3, 0.607), (-292.0, 109.4, 1.714), (-109.5, -292.0, -0.3009), (6.147e-07, -186.7, 15.04), (6.165e-07, 118.3, -36.72), (184.6, -2.207, 45.37), (-140.5, -0.3934, -26.12), (292.1, 36.43, 3.0), (-35.89, 290.6, -0.03744), (-292.8, -36.6, 3.074), (36.45, -291.8, 0.5274), (292.0, -255.5, -0.102), (255.5, 291.9, -0.7121), (-292.0, 255.4, 2.667), (-255.5, -292.0, -0.9273), (6.179e-07, -33.23, -57.27), (6.166e-07, 252.8, -0.429), (40.26, 3.115, -56.47), (-256.6, 0.08827, 14.28), (-151.9, 117.4, 18.59), (-145.9, 255.3, -0.4411), (-113.3, 151.9, -4.988), (-255.5, 145.9, 1.191), (151.9, 117.4, 18.59), (145.9, 255.3, -0.4411), (183.4, 149.2, 15.57), (37.18, 147.8, -9.911), (145.5, -182.5, 31.92), (156.4, -40.95, 23.81), (180.6, -146.0, 40.22), (41.4, -165.0, -19.69), (-145.5, -182.5, 31.92), (-156.4, -40.95, 23.81), (-113.3, -149.9, -0.08275), (-256.4, -146.5, 9.581), (-220.4, -110.2, 26.33), (-220.3, -37.07, 33.39), (-179.4, -74.14, 41.68), (-257.4, -73.43, 14.06), (-86.98, -126.0, -39.68), (-102.5, -41.28, -60.84), (-45.14, -80.75, -70.71), (-133.2, -80.59, -28.59), (-72.92, -255.3, 1.241), (-73.16, -182.6, 24.82), (-36.07, -220.8, 23.99), (-109.3, -221.1, 24.4), (86.98, -126.0, -39.68), (102.5, -41.28, -60.84), (133.2, -80.59, -28.59), (45.14, -80.75, -70.71), (220.4, -110.2, 26.33), (220.3, -37.07, 33.39), (257.4, -73.43, 14.06), (179.4, -74.14, 41.68), (219.0, -255.5, 1.098), (219.2, -182.7, 15.7), (255.5, -219.0, 1.751), (183.3, -221.3, 14.47), (75.41, 186.2, -5.249), (71.97, 254.4, 0.1737), (109.8, 219.6, -1.937), (37.3, 221.3, -5.338), (219.0, 182.4, -1.41), (219.0, 255.4, -0.5599), (255.5, 218.9, 1.816), (182.5, 218.9, -1.458), (224.5, 36.84, 29.86), (219.3, 110.4, 17.75), (256.1, 73.54, 13.72), (185.7, 76.73, 38.07), (-219.0, 182.4, -1.41), (-219.0, 255.4, -0.5599), (-182.5, 218.9, -1.458), (-255.5, 218.9, 1.816), (-75.41, 186.2, -5.249), (-71.97, 254.4, 0.1737), (-37.3, 221.3, -5.338), (-109.8, 219.6, -1.937), (-91.74, 41.44, -54.72), (-80.31, 118.4, -21.12), (-43.05, 83.91, -50.28), (-125.1, 80.17, -22.13), (-224.5, 36.84, 29.86), (-219.3, 110.4, 17.75), (-185.7, 76.73, 38.07), (-256.1, 73.54, 13.72), (91.74, 41.44, -54.72), (80.31, 118.4, -21.12), (125.1, 80.17, -22.13), (43.05, 83.91, -50.28), (72.92, -255.3, 1.241), (73.16, -182.6, 24.82), (109.3, -221.1, 24.4), (36.07, -220.8, 23.99), (-219.0, -255.5, 1.098), (-219.2, -182.7, 15.7), (-183.3, -221.3, 14.47), (-255.5, -219.0, 1.751), (-255.5, -182.6, 4.414), (-183.0, -184.0, 35.72), (-182.5, -255.5, 1.304), (37.26, -186.6, 17.22), (108.8, -181.4, 28.89), (109.4, -255.5, 1.065), (40.64, 118.3, -33.18), (117.8, 117.2, -10.97), (132.9, 40.57, -26.22), (-255.7, 109.7, 6.187), (-185.3, 114.6, 27.75), (-185.8, 36.87, 43.72), (-117.8, 117.2, -10.97), (-40.64, 118.3, -33.18), (-43.06, 43.82, -57.28), (-109.0, 255.0, -0.02051), (-35.57, 253.5, -0.3617), (-37.9, 185.3, -6.27), (-255.5, 255.4, 1.66), (-182.5, 255.4, -0.5362), (-182.5, 182.9, 2.018), (185.3, 114.6, 27.75), (255.7, 109.7, 6.187), (256.2, 36.75, 13.06), (182.5, 255.4, -0.5362), (255.5, 255.4, 1.66), (255.5, 182.4, 1.357), (35.57, 253.5, -0.3617), (109.0, 255.0, -0.02051), (111.4, 185.6, -4.388), (183.0, -184.0, 35.72), (255.5, -182.6, 4.414), (255.5, -255.5, 0.2757), (180.0, -38.42, 44.26), (257.2, -36.64, 15.28), (256.7, -109.9, 11.34), (40.42, -34.73, -62.67), (142.1, -41.12, -27.67), (122.3, -118.5, -20.59), (-108.8, -181.4, 28.89), (-37.26, -186.6, 17.22), (-36.43, -255.3, 2.335), (-142.1, -41.12, -27.67), (-40.42, -34.73, -62.67), (-44.46, -129.7, -57.12), (-257.2, -36.64, 15.28), (-180.0, -38.42, 44.26), (-178.5, -109.6, 40.75), (-256.7, -109.9, 11.34), (-122.3, -118.5, -20.59), (-109.4, -255.5, 1.065), (44.46, -129.7, -57.12), (178.5, -109.6, 40.75), (182.5, -255.5, 1.304), (37.9, 185.3, -6.27), (182.5, 182.9, 2.018), (185.8, 36.87, 43.72), (-255.5, 182.4, 1.357), (-111.4, 185.6, -4.388), (-132.9, 40.57, -26.22), (-256.2, 36.75, 13.06), (43.06, 43.82, -57.28), (36.43, -255.3, 2.335), (-255.5, -255.5, 0.2757)], [], [(288, 83, 3, 140), (287, 89, 7, 136), (286, 90, 8, 143), (285, 87, 6, 144), (284, 105, 20, 132), (283, 106, 21, 147), (282, 99, 15, 148), (281, 109, 19, 131), (280, 110, 22, 151), (279, 102, 18, 152), (278, 113, 12, 124), (277, 114, 23, 155), (276, 101, 17, 156), (275, 117, 16, 128), (274, 118, 24, 159), (273, 95, 11, 160), (272, 161, 64, 120), (271, 162, 65, 163), (270, 135, 39, 164), (269, 165, 63, 119), (268, 166, 66, 167), (267, 158, 62, 168), (266, 169, 32, 88), (265, 170, 67, 171), (264, 157, 61, 172), (263, 173, 60, 116), (262, 174, 68, 175), (261, 141, 45, 176), (260, 177, 59, 115), (259, 178, 69, 179), (258, 154, 58, 180), (257, 181, 28, 84), (256, 182, 70, 183), (255, 153, 57, 184), (254, 185, 56, 112), (253, 186, 71, 187), (252, 142, 46, 188), (251, 189, 55, 111), (250, 190, 72, 191), (249, 150, 54, 192), (248, 193, 35, 91), (247, 194, 73, 195), (246, 149, 53, 196), (245, 197, 52, 108), (244, 198, 74, 199), (243, 139, 43, 200), (242, 201, 51, 107), (241, 202, 75, 203), (240, 146, 50, 204), (239, 205, 36, 92), (238, 206, 76, 207), (237, 145, 49, 208), (236, 209, 48, 104), (235, 210, 77, 211), (234, 127, 31, 212), (233, 213, 47, 103), (232, 214, 78, 215), (231, 130, 34, 216), (230, 217, 40, 96), (229, 218, 79, 219), (228, 129, 33, 220), (227, 221, 44, 100), (226, 222, 80, 223), (225, 123, 27, 224), (222, 225, 224, 80), (64, 160, 225, 222), (160, 11, 123, 225), (157, 226, 223, 61), (24, 120, 226, 157), (120, 64, 222, 226), (117, 227, 100, 16), (61, 223, 227, 117), (223, 80, 221, 227), (218, 228, 220, 79), (60, 156, 228, 218), (156, 17, 129, 228), (153, 229, 219, 57), (23, 116, 229, 153), (116, 60, 218, 229), (113, 230, 96, 12), (57, 219, 230, 113), (219, 79, 217, 230), (214, 231, 216, 78), (56, 152, 231, 214), (152, 18, 130, 231), (149, 232, 215, 53), (22, 112, 232, 149), (112, 56, 214, 232), (109, 233, 103, 19), (53, 215, 233, 109), (215, 78, 213, 233), (210, 234, 212, 77), (52, 148, 234, 210), (148, 15, 127, 234), (145, 235, 211, 49), (21, 108, 235, 145), (108, 52, 210, 235), (105, 236, 104, 20), (49, 211, 236, 105), (211, 77, 209, 236), (206, 237, 208, 76), (51, 147, 237, 206), (147, 21, 145, 237), (130, 238, 207, 34), (18, 107, 238, 130), (107, 51, 206, 238), (90, 239, 92, 8), (34, 207, 239, 90), (207, 76, 205, 239), (202, 240, 204, 75), (38, 94, 240, 202), (94, 10, 146, 240), (142, 241, 203, 46), (5, 134, 241, 142), (134, 38, 202, 241), (102, 242, 107, 18), (46, 203, 242, 102), (203, 75, 201, 242), (198, 243, 200, 74), (26, 82, 243, 198), (82, 1, 139, 243), (146, 244, 199, 50), (10, 122, 244, 146), (122, 26, 198, 244), (106, 245, 108, 21), (50, 199, 245, 106), (199, 74, 197, 245), (194, 246, 196, 73), (55, 151, 246, 194), (151, 22, 149, 246), (93, 247, 195, 37), (9, 111, 247, 93), (111, 55, 194, 247), (133, 248, 91, 4), (37, 195, 248, 133), (195, 73, 193, 248), (190, 249, 192, 72), (42, 98, 249, 190), (98, 14, 150, 249), (81, 250, 191, 25), (0, 138, 250, 81), (138, 42, 190, 250), (121, 251, 111, 9), (25, 191, 251, 121), (191, 72, 189, 251), (186, 252, 188, 71), (30, 86, 252, 186), (86, 5, 142, 252), (150, 253, 187, 54), (14, 126, 253, 150), (126, 30, 186, 253), (110, 254, 112, 22), (54, 187, 254, 110), (187, 71, 185, 254), (182, 255, 184, 70), (59, 155, 255, 182), (155, 23, 153, 255), (97, 256, 183, 41), (13, 115, 256, 97), (115, 59, 182, 256), (137, 257, 84, 2), (41, 183, 257, 137), (183, 70, 181, 257), (178, 258, 180, 69), (35, 131, 258, 178), (131, 19, 154, 258), (85, 259, 179, 29), (4, 91, 259, 85), (91, 35, 178, 259), (125, 260, 115, 13), (29, 179, 260, 125), (179, 69, 177, 260), (174, 261, 176, 68), (47, 143, 261, 174), (143, 8, 141, 261), (154, 262, 175, 58), (19, 103, 262, 154), (103, 47, 174, 262), (114, 263, 116, 23), (58, 175, 263, 114), (175, 68, 173, 263), (170, 264, 172, 67), (63, 159, 264, 170), (159, 24, 157, 264), (129, 265, 171, 33), (17, 119, 265, 129), (119, 63, 170, 265), (89, 266, 88, 7), (33, 171, 266, 89), (171, 67, 169, 266), (166, 267, 168, 66), (36, 132, 267, 166), (132, 20, 158, 267), (141, 268, 167, 45), (8, 92, 268, 141), (92, 36, 166, 268), (101, 269, 119, 17), (45, 167, 269, 101), (167, 66, 165, 269), (162, 270, 164, 65), (48, 144, 270, 162), (144, 6, 135, 270), (158, 271, 163, 62), (20, 104, 271, 158), (104, 48, 162, 271), (118, 272, 120, 24), (62, 163, 272, 118), (163, 65, 161, 272), (161, 273, 160, 64), (65, 164, 273, 161), (164, 39, 95, 273), (165, 274, 159, 63), (66, 168, 274, 165), (168, 62, 118, 274), (169, 275, 128, 32), (67, 172, 275, 169), (172, 61, 117, 275), (173, 276, 156, 60), (68, 176, 276, 173), (176, 45, 101, 276), (177, 277, 155, 59), (69, 180, 277, 177), (180, 58, 114, 277), (181, 278, 124, 28), (70, 184, 278, 181), (184, 57, 113, 278), (185, 279, 152, 56), (71, 188, 279, 185), (188, 46, 102, 279), (189, 280, 151, 55), (72, 192, 280, 189), (192, 54, 110, 280), (193, 281, 131, 35), (73, 196, 281, 193), (196, 53, 109, 281), (197, 282, 148, 52), (74, 200, 282, 197), (200, 43, 99, 282), (201, 283, 147, 51), (75, 204, 283, 201), (204, 50, 106, 283), (205, 284, 132, 36), (76, 208, 284, 205), (208, 49, 105, 284), (209, 285, 144, 48), (77, 212, 285, 209), (212, 31, 87, 285), (213, 286, 143, 47), (78, 216, 286, 213), (216, 34, 90, 286), (217, 287, 136, 40), (79, 220, 287, 217), (220, 33, 89, 287), (221, 288, 140, 44), (80, 224, 288, 221), (224, 27, 83, 288)])
me_plane_003.polygons.foreach_set('use_smooth', [True] * 256)
_uv = me_plane_003.uv_layers.new(name='UVMap')
_uv.uv.foreach_set('vector', [0.06259, 0.06259, 9.998e-05, 0.06259, 9.998e-05, 9.998e-05, 0.06259, 9.998e-05, 0.5625, 0.06259, 0.5, 0.06259, 0.5, 9.998e-05, 0.5625, 9.998e-05, 0.5625, 0.5625, 0.5, 0.5625, 0.5, 0.5, 0.5625, 0.5, 0.06259, 0.5625, 9.998e-05, 0.5625, 9.998e-05, 0.5, 0.06259, 0.5, 0.3125, 0.5625, 0.25, 0.5625, 0.25, 0.5, 0.3125, 0.5, 0.3125, 0.8124, 0.25, 0.8124, 0.25, 0.7499, 0.3125, 0.7499, 0.06259, 0.8124, 9.998e-05, 0.8124, 9.998e-05, 0.7499, 0.06259, 0.7499, 0.8124, 0.5625, 0.7499, 0.5625, 0.7499, 0.5, 0.8124, 0.5, 0.8124, 0.8124, 0.7499, 0.8124, 0.7499, 0.7499, 0.8124, 0.7499, 0.5625, 0.8124, 0.5, 0.8124, 0.5, 0.7499, 0.5625, 0.7499, 0.8124, 0.06259, 0.7499, 0.06259, 0.7499, 9.998e-05, 0.8124, 9.998e-05, 0.8124, 0.3125, 0.7499, 0.3125, 0.7499, 0.25, 0.8124, 0.25, 0.5625, 0.3125, 0.5, 0.3125, 0.5, 0.25, 0.5625, 0.25, 0.3125, 0.06259, 0.25, 0.06259, 0.25, 9.998e-05, 0.3125, 9.998e-05, 0.3125, 0.3125, 0.25, 0.3125, 0.25, 0.25, 0.3125, 0.25, 0.06259, 0.3125, 9.998e-05, 0.3125, 9.998e-05, 0.25, 0.06259, 0.25, 0.1876, 0.3125, 0.1251, 0.3125, 0.1251, 0.25, 0.1876, 0.25, 0.1876, 0.4375, 0.1251, 0.4375, 0.1251, 0.375, 0.1876, 0.375, 0.06259, 0.4375, 9.998e-05, 0.4375, 9.998e-05, 0.375, 0.06259, 0.375, 0.4375, 0.3125, 0.375, 0.3125, 0.375, 0.25, 0.4375, 0.25, 0.4375, 0.4375, 0.375, 0.4375, 0.375, 0.375, 0.4375, 0.375, 0.3125, 0.4375, 0.25, 0.4375, 0.25, 0.375, 0.3125, 0.375, 0.4375, 0.06259, 0.375, 0.06259, 0.375, 9.998e-05, 0.4375, 9.998e-05, 0.4375, 0.1876, 0.375, 0.1876, 0.375, 0.1251, 0.4375, 0.1251, 0.3125, 0.1876, 0.25, 0.1876, 0.25, 0.1251, 0.3125, 0.1251, 0.6875, 0.3125, 0.625, 0.3125, 0.625, 0.25, 0.6875, 0.25, 0.6875, 0.4375, 0.625, 0.4375, 0.625, 0.375, 0.6875, 0.375, 0.5625, 0.4375, 0.5, 0.4375, 0.5, 0.375, 0.5625, 0.375, 0.9374, 0.3125, 0.8749, 0.3125, 0.8749, 0.25, 0.9374, 0.25, 0.9374, 0.4375, 0.8749, 0.4375, 0.8749, 0.375, 0.9374, 0.375, 0.8124, 0.4375, 0.7499, 0.4375, 0.7499, 0.375, 0.8124, 0.375, 0.9374, 0.06259, 0.8749, 0.06259, 0.8749, 9.998e-05, 0.9374, 9.998e-05, 0.9374, 0.1876, 0.8749, 0.1876, 0.8749, 0.1251, 0.9374, 0.1251, 0.8124, 0.1876, 0.7499, 0.1876, 0.7499, 0.1251, 0.8124, 0.1251, 0.6875, 0.8124, 0.625, 0.8124, 0.625, 0.7499, 0.6875, 0.7499, 0.6875, 0.9374, 0.625, 0.9374, 0.625, 0.8749, 0.6875, 0.8749, 0.5625, 0.9374, 0.5, 0.9374, 0.5, 0.8749, 0.5625, 0.8749, 0.9374, 0.8124, 0.8749, 0.8124, 0.8749, 0.7499, 0.9374, 0.7499, 0.9374, 0.9374, 0.8749, 0.9374, 0.8749, 0.8749, 0.9374, 0.8749, 0.8124, 0.9374, 0.7499, 0.9374, 0.7499, 0.8749, 0.8124, 0.8749, 0.9374, 0.5625, 0.8749, 0.5625, 0.8749, 0.5, 0.9374, 0.5, 0.9374, 0.6875, 0.8749, 0.6875, 0.8749, 0.625, 0.9374, 0.625, 0.8124, 0.6875, 0.7499, 0.6875, 0.7499, 0.625, 0.8124, 0.625, 0.1876, 0.8124, 0.1251, 0.8124, 0.1251, 0.7499, 0.1876, 0.7499, 0.1876, 0.9374, 0.1251, 0.9374, 0.1251, 0.8749, 0.1876, 0.8749, 0.06259, 0.9374, 9.998e-05, 0.9374, 9.998e-05, 0.8749, 0.06259, 0.8749, 0.4375, 0.8124, 0.375, 0.8124, 0.375, 0.7499, 0.4375, 0.7499, 0.4375, 0.9374, 0.375, 0.9374, 0.375, 0.8749, 0.4375, 0.8749, 0.3125, 0.9374, 0.25, 0.9374, 0.25, 0.8749, 0.3125, 0.8749, 0.4375, 0.5625, 0.375, 0.5625, 0.375, 0.5, 0.4375, 0.5, 0.4375, 0.6875, 0.375, 0.6875, 0.375, 0.625, 0.4375, 0.625, 0.3125, 0.6875, 0.25, 0.6875, 0.25, 0.625, 0.3125, 0.625, 0.1876, 0.5625, 0.1251, 0.5625, 0.1251, 0.5, 0.1876, 0.5, 0.1876, 0.6875, 0.1251, 0.6875, 0.1251, 0.625, 0.1876, 0.625, 0.06259, 0.6875, 9.998e-05, 0.6875, 9.998e-05, 0.625, 0.06259, 0.625, 0.6875, 0.5625, 0.625, 0.5625, 0.625, 0.5, 0.6875, 0.5, 0.6875, 0.6875, 0.625, 0.6875, 0.625, 0.625, 0.6875, 0.625, 0.5625, 0.6875, 0.5, 0.6875, 0.5, 0.625, 0.5625, 0.625, 0.6875, 0.06259, 0.625, 0.06259, 0.625, 9.998e-05, 0.6875, 9.998e-05, 0.6875, 0.1876, 0.625, 0.1876, 0.625, 0.1251, 0.6875, 0.1251, 0.5625, 0.1876, 0.5, 0.1876, 0.5, 0.1251, 0.5625, 0.1251, 0.1876, 0.06259, 0.1251, 0.06259, 0.1251, 9.998e-05, 0.1876, 9.998e-05, 0.1876, 0.1876, 0.1251, 0.1876, 0.1251, 0.1251, 0.1876, 0.1251, 0.06259, 0.1876, 9.998e-05, 0.1876, 9.998e-05, 0.1251, 0.06259, 0.1251, 0.1251, 0.1876, 0.06259, 0.1876, 0.06259, 0.1251, 0.1251, 0.1251, 0.1251, 0.25, 0.06259, 0.25, 0.06259, 0.1876, 0.1251, 0.1876, 0.06259, 0.25, 9.998e-05, 0.25, 9.998e-05, 0.1876, 0.06259, 0.1876, 0.25, 0.1876, 0.1876, 0.1876, 0.1876, 0.1251, 0.25, 0.1251, 0.25, 0.25, 0.1876, 0.25, 0.1876, 0.1876, 0.25, 0.1876, 0.1876, 0.25, 0.1251, 0.25, 0.1251, 0.1876, 0.1876, 0.1876, 0.25, 0.06259, 0.1876, 0.06259, 0.1876, 9.998e-05, 0.25, 9.998e-05, 0.25, 0.1251, 0.1876, 0.1251, 0.1876, 0.06259, 0.25, 0.06259, 0.1876, 0.1251, 0.1251, 0.1251, 0.1251, 0.06259, 0.1876, 0.06259, 0.625, 0.1876, 0.5625, 0.1876, 0.5625, 0.1251, 0.625, 0.1251, 0.625, 0.25, 0.5625, 0.25, 0.5625, 0.1876, 0.625, 0.1876, 0.5625, 0.25, 0.5, 0.25, 0.5, 0.1876, 0.5625, 0.1876, 0.7499, 0.1876, 0.6875, 0.1876, 0.6875, 0.1251, 0.7499, 0.1251, 0.7499, 0.25, 0.6875, 0.25, 0.6875, 0.1876, 0.7499, 0.1876, 0.6875, 0.25, 0.625, 0.25, 0.625, 0.1876, 0.6875, 0.1876, 0.7499, 0.06259, 0.6875, 0.06259, 0.6875, 9.998e-05, 0.7499, 9.998e-05, 0.7499, 0.1251, 0.6875, 0.1251, 0.6875, 0.06259, 0.7499, 0.06259, 0.6875, 0.1251, 0.625, 0.1251, 0.625, 0.06259, 0.6875, 0.06259, 0.625, 0.6875, 0.5625, 0.6875, 0.5625, 0.625, 0.625, 0.625, 0.625, 0.7499, 0.5625, 0.7499, 0.5625, 0.6875, 0.625, 0.6875, 0.5625, 0.7499, 0.5, 0.7499, 0.5, 0.6875, 0.5625, 0.6875, 0.7499, 0.6875, 0.6875, 0.6875, 0.6875, 0.625, 0.7499, 0.625, 0.7499, 0.7499, 0.6875, 0.7499, 0.6875, 0.6875, 0.7499, 0.6875, 0.6875, 0.7499, 0.625, 0.7499, 0.625, 0.6875, 0.6875, 0.6875, 0.7499, 0.5625, 0.6875, 0.5625, 0.6875, 0.5, 0.7499, 0.5, 0.7499, 0.625, 0.6875, 0.625, 0.6875, 0.5625, 0.7499, 0.5625, 0.6875, 0.625, 0.625, 0.625, 0.625, 0.5625, 0.6875, 0.5625, 0.1251, 0.6875, 0.06259, 0.6875, 0.06259, 0.625, 0.1251, 0.625, 0.1251, 0.7499, 0.06259, 0.7499, 0.06259, 0.6875, 0.1251, 0.6875, 0.06259, 0.7499, 9.998e-05, 0.7499, 9.998e-05, 0.6875, 0.06259, 0.6875, 0.25, 0.6875, 0.1876, 0.6875, 0.1876, 0.625, 0.25, 0.625, 0.25, 0.7499, 0.1876, 0.7499, 0.1876, 0.6875, 0.25, 0.6875, 0.1876, 0.7499, 0.1251, 0.7499, 0.1251, 0.6875, 0.1876, 0.6875, 0.25, 0.5625, 0.1876, 0.5625, 0.1876, 0.5, 0.25, 0.5, 0.25, 0.625, 0.1876, 0.625, 0.1876, 0.5625, 0.25, 0.5625, 0.1876, 0.625, 0.1251, 0.625, 0.1251, 0.5625, 0.1876, 0.5625, 0.375, 0.6875, 0.3125, 0.6875, 0.3125, 0.625, 0.375, 0.625, 0.375, 0.7499, 0.3125, 0.7499, 0.3125, 0.6875, 0.375, 0.6875, 0.3125, 0.7499, 0.25, 0.7499, 0.25, 0.6875, 0.3125, 0.6875, 0.5, 0.6875, 0.4375, 0.6875, 0.4375, 0.625, 0.5, 0.625, 0.5, 0.7499, 0.4375, 0.7499, 0.4375, 0.6875, 0.5, 0.6875, 0.4375, 0.7499, 0.375, 0.7499, 0.375, 0.6875, 0.4375, 0.6875, 0.5, 0.5625, 0.4375, 0.5625, 0.4375, 0.5, 0.5, 0.5, 0.5, 0.625, 0.4375, 0.625, 0.4375, 0.5625, 0.5, 0.5625, 0.4375, 0.625, 0.375, 0.625, 0.375, 0.5625, 0.4375, 0.5625, 0.375, 0.9374, 0.3125, 0.9374, 0.3125, 0.8749, 0.375, 0.8749, 0.375, 0.9999, 0.3125, 0.9999, 0.3125, 0.9374, 0.375, 0.9374, 0.3125, 0.9999, 0.25, 0.9999, 0.25, 0.9374, 0.3125, 0.9374, 0.5, 0.9374, 0.4375, 0.9374, 0.4375, 0.8749, 0.5, 0.8749, 0.5, 0.9999, 0.4375, 0.9999, 0.4375, 0.9374, 0.5, 0.9374, 0.4375, 0.9999, 0.375, 0.9999, 0.375, 0.9374, 0.4375, 0.9374, 0.5, 0.8124, 0.4375, 0.8124, 0.4375, 0.7499, 0.5, 0.7499, 0.5, 0.8749, 0.4375, 0.8749, 0.4375, 0.8124, 0.5, 0.8124, 0.4375, 0.8749, 0.375, 0.8749, 0.375, 0.8124, 0.4375, 0.8124, 0.1251, 0.9374, 0.06259, 0.9374, 0.06259, 0.8749, 0.1251, 0.8749, 0.1251, 0.9999, 0.06259, 0.9999, 0.06259, 0.9374, 0.1251, 0.9374, 0.06259, 0.9999, 9.998e-05, 0.9999, 9.998e-05, 0.9374, 0.06259, 0.9374, 0.25, 0.9374, 0.1876, 0.9374, 0.1876, 0.8749, 0.25, 0.8749, 0.25, 0.9999, 0.1876, 0.9999, 0.1876, 0.9374, 0.25, 0.9374, 0.1876, 0.9999, 0.1251, 0.9999, 0.1251, 0.9374, 0.1876, 0.9374, 0.25, 0.8124, 0.1876, 0.8124, 0.1876, 0.7499, 0.25, 0.7499, 0.25, 0.8749, 0.1876, 0.8749, 0.1876, 0.8124, 0.25, 0.8124, 0.1876, 0.8749, 0.1251, 0.8749, 0.1251, 0.8124, 0.1876, 0.8124, 0.8749, 0.6875, 0.8124, 0.6875, 0.8124, 0.625, 0.8749, 0.625, 0.8749, 0.7499, 0.8124, 0.7499, 0.8124, 0.6875, 0.8749, 0.6875, 0.8124, 0.7499, 0.7499, 0.7499, 0.7499, 0.6875, 0.8124, 0.6875, 0.9999, 0.6875, 0.9374, 0.6875, 0.9374, 0.625, 0.9999, 0.625, 0.9999, 0.7499, 0.9374, 0.7499, 0.9374, 0.6875, 0.9999, 0.6875, 0.9374, 0.7499, 0.8749, 0.7499, 0.8749, 0.6875, 0.9374, 0.6875, 0.9999, 0.5625, 0.9374, 0.5625, 0.9374, 0.5, 0.9999, 0.5, 0.9999, 0.625, 0.9374, 0.625, 0.9374, 0.5625, 0.9999, 0.5625, 0.9374, 0.625, 0.8749, 0.625, 0.8749, 0.5625, 0.9374, 0.5625, 0.8749, 0.9374, 0.8124, 0.9374, 0.8124, 0.8749, 0.8749, 0.8749, 0.8749, 0.9999, 0.8124, 0.9999, 0.8124, 0.9374, 0.8749, 0.9374, 0.8124, 0.9999, 0.7499, 0.9999, 0.7499, 0.9374, 0.8124, 0.9374, 0.9999, 0.9374, 0.9374, 0.9374, 0.9374, 0.8749, 0.9999, 0.8749, 0.9999, 0.9999, 0.9374, 0.9999, 0.9374, 0.9374, 0.9999, 0.9374, 0.9374, 0.9999, 0.8749, 0.9999, 0.8749, 0.9374, 0.9374, 0.9374, 0.9999, 0.8124, 0.9374, 0.8124, 0.9374, 0.7499, 0.9999, 0.7499, 0.9999, 0.8749, 0.9374, 0.8749, 0.9374, 0.8124, 0.9999, 0.8124, 0.9374, 0.8749, 0.8749, 0.8749, 0.8749, 0.8124, 0.9374, 0.8124, 0.625, 0.9374, 0.5625, 0.9374, 0.5625, 0.8749, 0.625, 0.8749, 0.625, 0.9999, 0.5625, 0.9999, 0.5625, 0.9374, 0.625, 0.9374, 0.5625, 0.9999, 0.5, 0.9999, 0.5, 0.9374, 0.5625, 0.9374, 0.7499, 0.9374, 0.6875, 0.9374, 0.6875, 0.8749, 0.7499, 0.8749, 0.7499, 0.9999, 0.6875, 0.9999, 0.6875, 0.9374, 0.7499, 0.9374, 0.6875, 0.9999, 0.625, 0.9999, 0.625, 0.9374, 0.6875, 0.9374, 0.7499, 0.8124, 0.6875, 0.8124, 0.6875, 0.7499, 0.7499, 0.7499, 0.7499, 0.8749, 0.6875, 0.8749, 0.6875, 0.8124, 0.7499, 0.8124, 0.6875, 0.8749, 0.625, 0.8749, 0.625, 0.8124, 0.6875, 0.8124, 0.8749, 0.1876, 0.8124, 0.1876, 0.8124, 0.1251, 0.8749, 0.1251, 0.8749, 0.25, 0.8124, 0.25, 0.8124, 0.1876, 0.8749, 0.1876, 0.8124, 0.25, 0.7499, 0.25, 0.7499, 0.1876, 0.8124, 0.1876, 0.9999, 0.1876, 0.9374, 0.1876, 0.9374, 0.1251, 0.9999, 0.1251, 0.9999, 0.25, 0.9374, 0.25, 0.9374, 0.1876, 0.9999, 0.1876, 0.9374, 0.25, 0.8749, 0.25, 0.8749, 0.1876, 0.9374, 0.1876, 0.9999, 0.06259, 0.9374, 0.06259, 0.9374, 9.998e-05, 0.9999, 9.998e-05, 0.9999, 0.1251, 0.9374, 0.1251, 0.9374, 0.06259, 0.9999, 0.06259, 0.9374, 0.1251, 0.8749, 0.1251, 0.8749, 0.06259, 0.9374, 0.06259, 0.8749, 0.4375, 0.8124, 0.4375, 0.8124, 0.375, 0.8749, 0.375, 0.8749, 0.5, 0.8124, 0.5, 0.8124, 0.4375, 0.8749, 0.4375, 0.8124, 0.5, 0.7499, 0.5, 0.7499, 0.4375, 0.8124, 0.4375, 0.9999, 0.4375, 0.9374, 0.4375, 0.9374, 0.375, 0.9999, 0.375, 0.9999, 0.5, 0.9374, 0.5, 0.9374, 0.4375, 0.9999, 0.4375, 0.9374, 0.5, 0.8749, 0.5, 0.8749, 0.4375, 0.9374, 0.4375, 0.9999, 0.3125, 0.9374, 0.3125, 0.9374, 0.25, 0.9999, 0.25, 0.9999, 0.375, 0.9374, 0.375, 0.9374, 0.3125, 0.9999, 0.3125, 0.9374, 0.375, 0.8749, 0.375, 0.8749, 0.3125, 0.9374, 0.3125, 0.625, 0.4375, 0.5625, 0.4375, 0.5625, 0.375, 0.625, 0.375, 0.625, 0.5, 0.5625, 0.5, 0.5625, 0.4375, 0.625, 0.4375, 0.5625, 0.5, 0.5, 0.5, 0.5, 0.4375, 0.5625, 0.4375, 0.7499, 0.4375, 0.6875, 0.4375, 0.6875, 0.375, 0.7499, 0.375, 0.7499, 0.5, 0.6875, 0.5, 0.6875, 0.4375, 0.7499, 0.4375, 0.6875, 0.5, 0.625, 0.5, 0.625, 0.4375, 0.6875, 0.4375, 0.7499, 0.3125, 0.6875, 0.3125, 0.6875, 0.25, 0.7499, 0.25, 0.7499, 0.375, 0.6875, 0.375, 0.6875, 0.3125, 0.7499, 0.3125, 0.6875, 0.375, 0.625, 0.375, 0.625, 0.3125, 0.6875, 0.3125, 0.375, 0.1876, 0.3125, 0.1876, 0.3125, 0.1251, 0.375, 0.1251, 0.375, 0.25, 0.3125, 0.25, 0.3125, 0.1876, 0.375, 0.1876, 0.3125, 0.25, 0.25, 0.25, 0.25, 0.1876, 0.3125, 0.1876, 0.5, 0.1876, 0.4375, 0.1876, 0.4375, 0.1251, 0.5, 0.1251, 0.5, 0.25, 0.4375, 0.25, 0.4375, 0.1876, 0.5, 0.1876, 0.4375, 0.25, 0.375, 0.25, 0.375, 0.1876, 0.4375, 0.1876, 0.5, 0.06259, 0.4375, 0.06259, 0.4375, 9.998e-05, 0.5, 9.998e-05, 0.5, 0.1251, 0.4375, 0.1251, 0.4375, 0.06259, 0.5, 0.06259, 0.4375, 0.1251, 0.375, 0.1251, 0.375, 0.06259, 0.4375, 0.06259, 0.375, 0.4375, 0.3125, 0.4375, 0.3125, 0.375, 0.375, 0.375, 0.375, 0.5, 0.3125, 0.5, 0.3125, 0.4375, 0.375, 0.4375, 0.3125, 0.5, 0.25, 0.5, 0.25, 0.4375, 0.3125, 0.4375, 0.5, 0.4375, 0.4375, 0.4375, 0.4375, 0.375, 0.5, 0.375, 0.5, 0.5, 0.4375, 0.5, 0.4375, 0.4375, 0.5, 0.4375, 0.4375, 0.5, 0.375, 0.5, 0.375, 0.4375, 0.4375, 0.4375, 0.5, 0.3125, 0.4375, 0.3125, 0.4375, 0.25, 0.5, 0.25, 0.5, 0.375, 0.4375, 0.375, 0.4375, 0.3125, 0.5, 0.3125, 0.4375, 0.375, 0.375, 0.375, 0.375, 0.3125, 0.4375, 0.3125, 0.1251, 0.4375, 0.06259, 0.4375, 0.06259, 0.375, 0.1251, 0.375, 0.1251, 0.5, 0.06259, 0.5, 0.06259, 0.4375, 0.1251, 0.4375, 0.06259, 0.5, 9.998e-05, 0.5, 9.998e-05, 0.4375, 0.06259, 0.4375, 0.25, 0.4375, 0.1876, 0.4375, 0.1876, 0.375, 0.25, 0.375, 0.25, 0.5, 0.1876, 0.5, 0.1876, 0.4375, 0.25, 0.4375, 0.1876, 0.5, 0.1251, 0.5, 0.1251, 0.4375, 0.1876, 0.4375, 0.25, 0.3125, 0.1876, 0.3125, 0.1876, 0.25, 0.25, 0.25, 0.25, 0.375, 0.1876, 0.375, 0.1876, 0.3125, 0.25, 0.3125, 0.1876, 0.375, 0.1251, 0.375, 0.1251, 0.3125, 0.1876, 0.3125, 0.1251, 0.3125, 0.06259, 0.3125, 0.06259, 0.25, 0.1251, 0.25, 0.1251, 0.375, 0.06259, 0.375, 0.06259, 0.3125, 0.1251, 0.3125, 0.06259, 0.375, 9.998e-05, 0.375, 9.998e-05, 0.3125, 0.06259, 0.3125, 0.375, 0.3125, 0.3125, 0.3125, 0.3125, 0.25, 0.375, 0.25, 0.375, 0.375, 0.3125, 0.375, 0.3125, 0.3125, 0.375, 0.3125, 0.3125, 0.375, 0.25, 0.375, 0.25, 0.3125, 0.3125, 0.3125, 0.375, 0.06259, 0.3125, 0.06259, 0.3125, 9.998e-05, 0.375, 9.998e-05, 0.375, 0.1251, 0.3125, 0.1251, 0.3125, 0.06259, 0.375, 0.06259, 0.3125, 0.1251, 0.25, 0.1251, 0.25, 0.06259, 0.3125, 0.06259, 0.625, 0.3125, 0.5625, 0.3125, 0.5625, 0.25, 0.625, 0.25, 0.625, 0.375, 0.5625, 0.375, 0.5625, 0.3125, 0.625, 0.3125, 0.5625, 0.375, 0.5, 0.375, 0.5, 0.3125, 0.5625, 0.3125, 0.8749, 0.3125, 0.8124, 0.3125, 0.8124, 0.25, 0.8749, 0.25, 0.8749, 0.375, 0.8124, 0.375, 0.8124, 0.3125, 0.8749, 0.3125, 0.8124, 0.375, 0.7499, 0.375, 0.7499, 0.3125, 0.8124, 0.3125, 0.8749, 0.06259, 0.8124, 0.06259, 0.8124, 9.998e-05, 0.8749, 9.998e-05, 0.8749, 0.1251, 0.8124, 0.1251, 0.8124, 0.06259, 0.8749, 0.06259, 0.8124, 0.1251, 0.7499, 0.1251, 0.7499, 0.06259, 0.8124, 0.06259, 0.625, 0.8124, 0.5625, 0.8124, 0.5625, 0.7499, 0.625, 0.7499, 0.625, 0.8749, 0.5625, 0.8749, 0.5625, 0.8124, 0.625, 0.8124, 0.5625, 0.8749, 0.5, 0.8749, 0.5, 0.8124, 0.5625, 0.8124, 0.8749, 0.8124, 0.8124, 0.8124, 0.8124, 0.7499, 0.8749, 0.7499, 0.8749, 0.8749, 0.8124, 0.8749, 0.8124, 0.8124, 0.8749, 0.8124, 0.8124, 0.8749, 0.7499, 0.8749, 0.7499, 0.8124, 0.8124, 0.8124, 0.8749, 0.5625, 0.8124, 0.5625, 0.8124, 0.5, 0.8749, 0.5, 0.8749, 0.625, 0.8124, 0.625, 0.8124, 0.5625, 0.8749, 0.5625, 0.8124, 0.625, 0.7499, 0.625, 0.7499, 0.5625, 0.8124, 0.5625, 0.1251, 0.8124, 0.06259, 0.8124, 0.06259, 0.7499, 0.1251, 0.7499, 0.1251, 0.8749, 0.06259, 0.8749, 0.06259, 0.8124, 0.1251, 0.8124, 0.06259, 0.8749, 9.998e-05, 0.8749, 9.998e-05, 0.8124, 0.06259, 0.8124, 0.375, 0.8124, 0.3125, 0.8124, 0.3125, 0.7499, 0.375, 0.7499, 0.375, 0.8749, 0.3125, 0.8749, 0.3125, 0.8124, 0.375, 0.8124, 0.3125, 0.8749, 0.25, 0.8749, 0.25, 0.8124, 0.3125, 0.8124, 0.375, 0.5625, 0.3125, 0.5625, 0.3125, 0.5, 0.375, 0.5, 0.375, 0.625, 0.3125, 0.625, 0.3125, 0.5625, 0.375, 0.5625, 0.3125, 0.625, 0.25, 0.625, 0.25, 0.5625, 0.3125, 0.5625, 0.1251, 0.5625, 0.06259, 0.5625, 0.06259, 0.5, 0.1251, 0.5, 0.1251, 0.625, 0.06259, 0.625, 0.06259, 0.5625, 0.1251, 0.5625, 0.06259, 0.625, 9.998e-05, 0.625, 9.998e-05, 0.5625, 0.06259, 0.5625, 0.625, 0.5625, 0.5625, 0.5625, 0.5625, 0.5, 0.625, 0.5, 0.625, 0.625, 0.5625, 0.625, 0.5625, 0.5625, 0.625, 0.5625, 0.5625, 0.625, 0.5, 0.625, 0.5, 0.5625, 0.5625, 0.5625, 0.625, 0.06259, 0.5625, 0.06259, 0.5625, 9.998e-05, 0.625, 9.998e-05, 0.625, 0.1251, 0.5625, 0.1251, 0.5625, 0.06259, 0.625, 0.06259, 0.5625, 0.1251, 0.5, 0.1251, 0.5, 0.06259, 0.5625, 0.06259, 0.1251, 0.06259, 0.06259, 0.06259, 0.06259, 9.998e-05, 0.1251, 9.998e-05, 0.1251, 0.1251, 0.06259, 0.1251, 0.06259, 0.06259, 0.1251, 0.06259, 0.06259, 0.1251, 9.998e-05, 0.1251, 9.998e-05, 0.06259, 0.06259, 0.06259])
me_plane_003.materials.append(mat_floor)
me_plane_003.use_remesh_preserve_volume = False
me_plane_003.use_remesh_preserve_attributes = False
me_plane_003.use_mirror_vertex_groups = False
me_plane_003.update()
me_cube_008 = bpy.data.meshes.new('Cube.008')
me_cube_008.from_pydata([(1.0, 1.0, -1.0), (1.0, -1.0, -1.0), (-1.0, -1.0, -1.0), (-1.0, 1.0, -1.0), (1.0, 1.0, 1.0), (1.0, -1.0, 1.0), (-1.0, -1.0, 1.0), (-1.0, 1.0, 1.0)], [], [(0, 1, 2, 3), (4, 7, 6, 5), (0, 4, 5, 1), (1, 5, 6, 2), (2, 6, 7, 3), (4, 0, 3, 7)])
me_cube_008.materials.append(mat_material)
me_cube_008.use_remesh_preserve_volume = False
me_cube_008.use_remesh_preserve_attributes = False
me_cube_008.use_mirror_vertex_groups = False
me_cube_008.update()
me_cube_005 = bpy.data.meshes.new('Cube.005')
me_cube_005.from_pydata([(1.0, 1.0, -1.0), (1.0, -1.0, -1.0), (-1.0, -1.0, -1.0), (-1.0, 1.0, -1.0), (1.0, 1.0, 1.0), (1.0, -1.0, 1.0), (-1.0, -1.0, 1.0), (-1.0, 1.0, 1.0)], [], [(0, 1, 2, 3), (4, 7, 6, 5), (0, 4, 5, 1), (1, 5, 6, 2), (2, 6, 7, 3), (4, 0, 3, 7)])
me_cube_005.materials.append(mat_material)
me_cube_005.use_remesh_preserve_volume = False
me_cube_005.use_remesh_preserve_attributes = False
me_cube_005.use_mirror_vertex_groups = False
me_cube_005.update()
me_cube_002 = bpy.data.meshes.new('Cube.002')
me_cube_002.from_pydata([(1.0, 1.0, -1.0), (1.0, -1.0, -1.0), (-1.0, -1.0, -1.0), (-1.0, 1.0, -1.0), (1.0, 1.0, 1.0), (1.0, -1.0, 1.0), (-1.0, -1.0, 1.0), (-1.0, 1.0, 1.0)], [], [(0, 1, 2, 3), (4, 7, 6, 5), (0, 4, 5, 1), (1, 5, 6, 2), (2, 6, 7, 3), (4, 0, 3, 7)])
me_cube_002.materials.append(mat_material)
me_cube_002.use_remesh_preserve_volume = False
me_cube_002.use_remesh_preserve_attributes = False
me_cube_002.use_mirror_vertex_groups = False
me_cube_002.update()
me_cylinder = bpy.data.meshes.new('Cylinder')
me_cylinder.from_pydata([(-2.789e-07, 6.207, -1.0), (-2.789e-07, 6.207, 1.0), (1.211, 6.088, -1.0), (1.211, 6.088, 1.0), (2.375, 5.735, -1.0), (2.375, 5.735, 1.0), (3.449, 5.161, -1.0), (3.449, 5.161, 1.0), (4.389, 4.389, -1.0), (4.389, 4.389, 1.0), (5.161, 3.449, -1.0), (5.161, 3.449, 1.0), (5.735, 2.375, -1.0), (5.735, 2.375, 1.0), (6.088, 1.211, -1.0), (6.088, 1.211, 1.0), (6.207, -1.19e-06, -1.0), (6.207, -1.19e-06, 1.0), (6.088, -1.211, -1.0), (6.088, -1.211, 1.0), (5.735, -2.375, -1.0), (5.735, -2.375, 1.0), (5.161, -3.449, -1.0), (5.161, -3.449, 1.0), (4.389, -4.389, -1.0), (4.389, -4.389, 1.0), (3.449, -5.161, -1.0), (3.449, -5.161, 1.0), (2.375, -5.735, -1.0), (2.375, -5.735, 1.0), (1.211, -6.088, -1.0), (1.211, -6.088, 1.0), (-2.301e-06, -6.207, -1.0), (-2.301e-06, -6.207, 1.0), (-1.211, -6.088, -1.0), (-1.211, -6.088, 1.0), (-2.375, -5.735, -1.0), (-2.375, -5.735, 1.0), (-3.449, -5.161, -1.0), (-3.449, -5.161, 1.0), (-4.389, -4.389, -1.0), (-4.389, -4.389, 1.0), (-5.161, -3.449, -1.0), (-5.161, -3.449, 1.0), (-5.735, -2.375, -1.0), (-5.735, -2.375, 1.0), (-6.088, -1.211, -1.0), (-6.088, -1.211, 1.0), (-6.207, 4.335e-06, -1.0), (-6.207, 4.335e-06, 1.0), (-6.088, 1.211, -1.0), (-6.088, 1.211, 1.0), (-5.735, 2.375, -1.0), (-5.735, 2.375, 1.0), (-5.161, 3.449, -1.0), (-5.161, 3.449, 1.0), (-4.389, 4.389, -1.0), (-4.389, 4.389, 1.0), (-3.449, 5.161, -1.0), (-3.449, 5.161, 1.0), (-2.375, 5.735, -1.0), (-2.375, 5.735, 1.0), (-1.211, 6.088, -1.0), (-1.211, 6.088, 1.0)], [], [(0, 1, 3, 2), (2, 3, 5, 4), (4, 5, 7, 6), (6, 7, 9, 8), (8, 9, 11, 10), (10, 11, 13, 12), (12, 13, 15, 14), (14, 15, 17, 16), (16, 17, 19, 18), (18, 19, 21, 20), (20, 21, 23, 22), (22, 23, 25, 24), (24, 25, 27, 26), (26, 27, 29, 28), (28, 29, 31, 30), (30, 31, 33, 32), (32, 33, 35, 34), (34, 35, 37, 36), (36, 37, 39, 38), (38, 39, 41, 40), (40, 41, 43, 42), (42, 43, 45, 44), (44, 45, 47, 46), (46, 47, 49, 48), (48, 49, 51, 50), (50, 51, 53, 52), (52, 53, 55, 54), (54, 55, 57, 56), (56, 57, 59, 58), (58, 59, 61, 60), (3, 1, 63, 61, 59, 57, 55, 53, 51, 49, 47, 45, 43, 41, 39, 37, 35, 33, 31, 29, 27, 25, 23, 21, 19, 17, 15, 13, 11, 9, 7, 5), (60, 61, 63, 62), (62, 63, 1, 0), (0, 2, 4, 6, 8, 10, 12, 14, 16, 18, 20, 22, 24, 26, 28, 30, 32, 34, 36, 38, 40, 42, 44, 46, 48, 50, 52, 54, 56, 58, 60, 62)])
me_cylinder.use_remesh_preserve_volume = False
me_cylinder.use_remesh_preserve_attributes = False
me_cylinder.use_mirror_vertex_groups = False
me_cylinder.update()
me_cube_007 = bpy.data.meshes.new('Cube.007')
me_cube_007.from_pydata([(-0.1, -0.3, 0.0), (-0.1, -0.3, 1.853), (-0.1, 0.3, 0.0), (-0.1, 0.3, 1.853), (0.1, -0.3, 0.0), (0.1, -0.3, 1.853), (0.1, 0.3, 0.0), (0.1, 0.3, 1.853)], [], [(1, 3, 2, 0), (3, 7, 6, 2), (7, 5, 4, 6), (5, 1, 0, 4), (0, 2, 6, 4), (5, 7, 3, 1)])
me_cube_007.use_remesh_preserve_volume = False
me_cube_007.use_remesh_preserve_attributes = False
me_cube_007.use_mirror_vertex_groups = False
me_cube_007.update()
me_cube_004 = bpy.data.meshes.new('Cube.004')
me_cube_004.from_pydata([(1.0, 1.0, -1.0), (1.0, -1.0, -1.0), (-1.0, -1.0, -1.0), (-1.0, 1.0, -1.0), (1.0, 1.0, 1.0), (1.0, -1.0, 1.0), (-1.0, -1.0, 1.0), (-1.0, 1.0, 1.0)], [], [(0, 1, 2, 3), (4, 7, 6, 5), (0, 4, 5, 1), (1, 5, 6, 2), (2, 6, 7, 3), (4, 0, 3, 7)])
me_cube_004.materials.append(mat_bluemat)
me_cube_004.use_remesh_preserve_volume = False
me_cube_004.use_remesh_preserve_attributes = False
me_cube_004.use_mirror_vertex_groups = False
me_cube_004.update()
me_cube_003 = bpy.data.meshes.new('Cube.003')
me_cube_003.from_pydata([(1.0, 1.0, -1.0), (1.0, -1.0, -1.0), (-1.0, -1.0, -1.0), (-1.0, 1.0, -1.0), (1.0, 1.0, 1.0), (1.0, -1.0, 1.0), (-1.0, -1.0, 1.0), (-1.0, 1.0, 1.0)], [], [(0, 1, 2, 3), (4, 7, 6, 5), (0, 4, 5, 1), (1, 5, 6, 2), (2, 6, 7, 3), (4, 0, 3, 7)])
me_cube_003.materials.append(mat_material)
me_cube_003.use_remesh_preserve_volume = False
me_cube_003.use_remesh_preserve_attributes = False
me_cube_003.use_mirror_vertex_groups = False
me_cube_003.update()
me_cube_001 = bpy.data.meshes.new('Cube.001')
me_cube_001.from_pydata([(1.0, 1.0, -1.0), (1.0, -1.0, -1.0), (-1.0, -1.0, -1.0), (-1.0, 1.0, -1.0), (1.0, 1.0, 1.0), (1.0, -1.0, 1.0), (-1.0, -1.0, 1.0), (-1.0, 1.0, 1.0)], [], [(0, 1, 2, 3), (4, 7, 6, 5), (0, 4, 5, 1), (1, 5, 6, 2), (2, 6, 7, 3), (4, 0, 3, 7)])
me_cube_001.materials.append(mat_material)
me_cube_001.use_remesh_preserve_volume = False
me_cube_001.use_remesh_preserve_attributes = False
me_cube_001.use_mirror_vertex_groups = False
me_cube_001.update()
me_cube = bpy.data.meshes.new('Cube')
me_cube.from_pydata([(1.0, 1.0, -1.0), (1.0, -1.0, -1.0), (-1.0, -1.0, -1.0), (-1.0, 1.0, -1.0), (1.0, 1.0, 1.0), (1.0, -1.0, 1.0), (-1.0, -1.0, 1.0), (-1.0, 1.0, 1.0)], [], [(0, 1, 2, 3), (4, 7, 6, 5), (0, 4, 5, 1), (1, 5, 6, 2), (2, 6, 7, 3), (4, 0, 3, 7)])
me_cube.materials.append(mat_material)
me_cube.use_remesh_preserve_volume = False
me_cube.use_remesh_preserve_attributes = False
me_cube.use_mirror_vertex_groups = False
me_cube.update()

# ---- curves / text
cu_beziercurve_001 = bpy.data.curves.new('BezierCurve.001', 'CURVE')
cu_beziercurve_001.dimensions = '3D'
_sp = cu_beziercurve_001.splines.new('BEZIER'); _sp.bezier_points.add(1)
_sp.bezier_points.foreach_set('co', [0.0, 0.0, 0.0, 102.5, 0.0, 0.0])
_sp.bezier_points.foreach_set('handle_left', [-0.7044, 0.05265, -0.03265, 101.5, 0.0, 0.0])
_sp.bezier_points.foreach_set('handle_right', [2.616, -0.1955, 0.1213, 103.5, 0.0, 0.0])
for _p, _l, _r in zip(_sp.bezier_points, ['ALIGNED', 'ALIGNED'], ['ALIGNED', 'ALIGNED']): _p.handle_left_type = _l; _p.handle_right_type = _r
_sp.order_u = 0
_sp.order_v = 0
cu_beziercurve_001.use_path = True
cu_beziercurve_001.use_path_clamp = True
cu_beziercurve_001.bevel_resolution = 0
cu_beziercurve_001.fill_mode = 'HALF'

# ---- objects
ob_beziercurve = bpy.data.objects.new('BezierCurve', cu_beziercurve_001)
ob_bucket_static = bpy.data.objects.new('bucket.static', me_plane_006)
ob_plane = bpy.data.objects.new('Plane', me_plane)
ob_road_static = bpy.data.objects.new('road.static', me_plane_002)
ob_ground_static = bpy.data.objects.new('ground.static', me_plane_003)
ob_cube_006 = bpy.data.objects.new('Cube.006', me_cube_008)
ob_cube_005 = bpy.data.objects.new('Cube.005', me_cube_005)
ob_cube_004 = bpy.data.objects.new('Cube.004', me_cube_002)
ob_cylinder = bpy.data.objects.new('Cylinder', me_cylinder)
ob_humanscale = bpy.data.objects.new('HumanScale', me_cube_007)
ob_cube_002 = bpy.data.objects.new('Cube.002', me_cube_004)
ob_cube_003 = bpy.data.objects.new('Cube.003', me_cube_003)
ob_cube_001 = bpy.data.objects.new('Cube.001', me_cube_001)
ob_cube = bpy.data.objects.new('Cube', me_cube)

# ---- transforms, parenting, visibility, modifiers, constraints
ob_beziercurve.location = (0.0, 0.0, 0.0)
ob_beziercurve.lineart.crease_threshold = 0.0
ob_bucket_static.location = (35.69, -101.9, 54.95)
ob_bucket_static.lineart.crease_threshold = 0.0
ob_plane.location = (0.0, 158.1, -25.39)
ob_plane.scale = (44.54, 44.54, 44.54)
ob_plane.lineart.crease_threshold = 0.0
ob_road_static.location = (29.55, 79.46, 0.0)
ob_road_static.lineart.crease_threshold = 0.0
ob_ground_static.location = (0.0, 78.91, -66.81)
ob_ground_static.lineart.crease_threshold = 0.0
ob_cube_006.location = (0.0, -10.5, 1.0)
ob_cube_006.lock_rotations_4d = False
ob_cube_006.empty_display_type = 'ARROWS'
ob_cube_006.lineart.crease_threshold = 0.0
ob_cube_005.location = (7.0, -10.5, 1.0)
ob_cube_005.lock_rotations_4d = False
ob_cube_005.empty_display_type = 'ARROWS'
ob_cube_005.lineart.crease_threshold = 0.0
ob_cube_004.location = (-7.0, -10.5, 1.0)
ob_cube_004.lock_rotations_4d = False
ob_cube_004.empty_display_type = 'ARROWS'
ob_cube_004.lineart.crease_threshold = 0.0
ob_cylinder.location = (0.0, 17.23, 0.0)
ob_cylinder.lineart.crease_threshold = 0.0
ob_humanscale.location = (0.0, 0.0, 0.0)
ob_humanscale.lineart.crease_threshold = 0.0
ob_cube_002.location = (13.0, 19.16, 7.951)
ob_cube_002.lock_rotations_4d = False
ob_cube_002.empty_display_type = 'ARROWS'
ob_cube_002.lineart.crease_threshold = 0.0
_m = ob_cube_002.modifiers.new('Array', 'ARRAY')
_m.count = 9
_m.constant_offset_displace = (0.0, 0.0, 0.0)
_m.relative_offset_displace = (2.1, 0.0, 0.0)
_m = ob_cube_002.modifiers.new('Array.001', 'ARRAY')
_m.count = 11
_m.constant_offset_displace = (0.0, 0.0, 0.0)
_m.relative_offset_displace = (0.0, 1.8, 0.0)
ob_cube_003.location = (-7.0, 7.0, 1.0)
ob_cube_003.lock_rotations_4d = False
ob_cube_003.empty_display_type = 'ARROWS'
ob_cube_003.lineart.crease_threshold = 0.0
ob_cube_001.location = (7.0, 7.0, 1.0)
ob_cube_001.lock_rotations_4d = False
ob_cube_001.empty_display_type = 'ARROWS'
ob_cube_001.lineart.crease_threshold = 0.0
ob_cube.location = (0.0, 7.0, 1.0)
ob_cube.lock_rotations_4d = False
ob_cube.empty_display_type = 'ARROWS'
ob_cube.lineart.crease_threshold = 0.0

# ---- collection membership
col_collection_1.objects.link(ob_beziercurve)
col_collection_1.objects.link(ob_bucket_static)
col_collection_1.objects.link(ob_plane)
col_collection_1.objects.link(ob_road_static)
col_collection_3.objects.link(ob_ground_static)
col_collection_11.objects.link(ob_cube_006)
col_collection_11.objects.link(ob_cube_005)
col_collection_11.objects.link(ob_cube_004)
col_collection_11.objects.link(ob_cylinder)
col_collection_11.objects.link(ob_humanscale)
col_collection_11.objects.link(ob_cube_002)
col_collection_11.objects.link(ob_cube_003)
col_collection_11.objects.link(ob_cube_001)
col_collection_11.objects.link(ob_cube)

# ---- scene / render settings (as saved in the file)
scene.frame_start = 1; scene.frame_end = 250; scene.frame_set(0)
scene.render.engine = 'BLENDER_EEVEE_NEXT'
scene.render.image_settings.file_format = 'JPEG'
scene.render.image_settings.color_mode = 'RGB'
scene.render.image_settings.quality = 50
scene.render.resolution_percentage = 50
scene.render.dither_intensity = 0.0
scene.cycles.feature_set = 'EXPERIMENTAL'
scene.cycles.use_denoising = False
scene.cycles.samples = 128
scene.cycles.sampling_pattern = 'TABULATED_SOBOL'
scene.cycles.light_sampling_threshold = 0.0
scene.cycles.use_adaptive_sampling = False
scene.cycles.use_light_tree = False
scene.cycles.blur_glossy = 0.0
scene.cycles.sample_clamp_indirect = 0.0
scene.view_settings.view_transform = 'Standard'
bpy.context.view_layer.update()

# ---- added for rendering (the .blend has no active camera and no usable light): camera, sun
cam_auto = bpy.data.cameras.new('AutoCamera')
cam_auto.lens = 50.0
cam_auto.sensor_width = 36.0
cam_auto.clip_end = 13866.2
ob_auto_camera = bpy.data.objects.new('AutoCamera', cam_auto)
scene.collection.objects.link(ob_auto_camera)
ob_auto_camera.location = (790.098, -869.275, 600.07)
ob_auto_camera.rotation_euler = (1.09748, -7.21219e-08, 0.694738)
scene.camera = ob_auto_camera
light_auto_sun = bpy.data.lights.new('AutoSun', 'SUN')
light_auto_sun.energy = 3.0
light_auto_sun.angle = 0.0523599
ob_auto_sun = bpy.data.objects.new('AutoSun', light_auto_sun)
scene.collection.objects.link(ob_auto_sun)
ob_auto_sun.rotation_euler = (0.872665, 0.174533, 0.523599)
bpy.context.view_layer.update()
